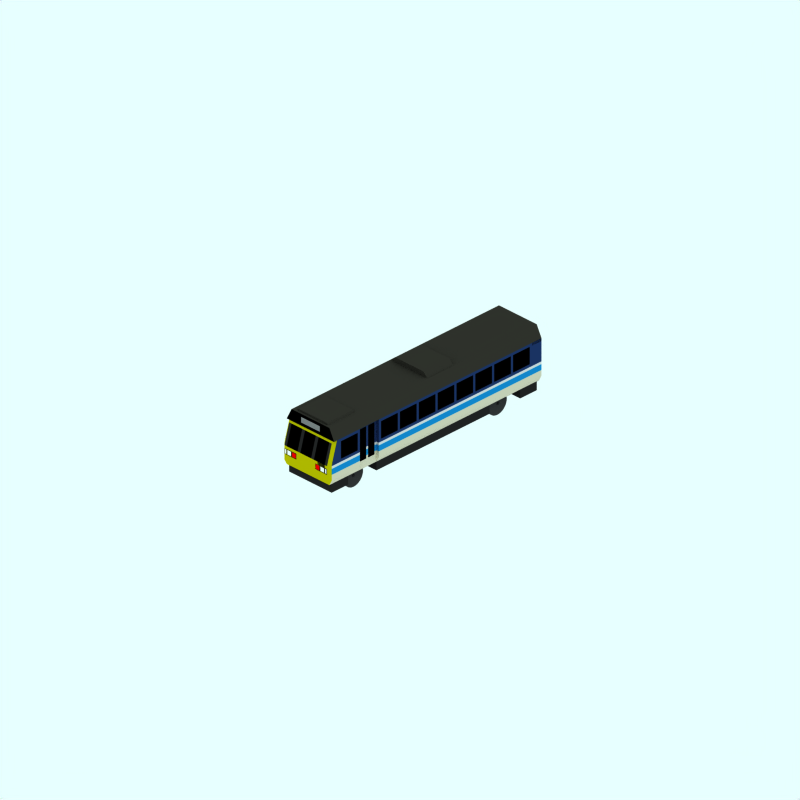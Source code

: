 # Source: br-142-a.blend  (saved by Blender 2.42.0; exported with 4.5.12 LTS)
import bpy
from mathutils import Matrix  # noqa: F401  (used for matrix-valued properties, if any)

bpy.ops.wm.read_factory_settings(use_empty=True)
scene = bpy.context.scene
scene.name = 'Scene'

# ---- collections
col_collection_1 = bpy.data.collections.new('Collection 1'); scene.collection.children.link(col_collection_1)
col_collection_2 = bpy.data.collections.new('Collection 2'); scene.collection.children.link(col_collection_2)
col_collection_2.hide_render = True
col_collection_2.hide_viewport = True
col_collection_3 = bpy.data.collections.new('Collection 3'); scene.collection.children.link(col_collection_3)
col_collection_3.hide_render = True
col_collection_3.hide_viewport = True

# ---- materials (node trees are filled in below, after node groups)
mat_roof = bpy.data.materials.new('Roof')
mat_roof.alpha_threshold = 0.0
mat_roof.preview_render_type = 'FLAT'
mat_roof.diffuse_color = (0.2, 0.194, 0.1704, 1.0)
mat_roof.roughness = 0.5
mat_roof.line_color = (0.0, 0.0, 0.0, 1.0)
mat_signtext = bpy.data.materials.new('SignText')
mat_signtext.alpha_threshold = 0.0
mat_signtext.preview_render_type = 'CUBE'
mat_signtext.diffuse_color = (0.5, 0.4999, 0.4999, 1.0)
mat_signtext.specular_color = (1.0, 0.9999, 0.9999)
mat_signtext.roughness = 0.5
mat_signtext.line_color = (0.0, 0.0, 0.0, 1.0)
mat_signback = bpy.data.materials.new('SignBack')
mat_signback.alpha_threshold = 0.0
mat_signback.preview_render_type = 'FLAT'
mat_signback.diffuse_color = (0.0001, 9.999e-05, 9.999e-05, 1.0)
mat_signback.roughness = 0.5
mat_signback.line_color = (0.0, 0.0, 0.0, 1.0)
mat_underframe = bpy.data.materials.new('Underframe')
mat_underframe.alpha_threshold = 0.0
mat_underframe.preview_render_type = 'FLAT'
mat_underframe.diffuse_color = (0.1334, 0.1334, 0.1334, 1.0)
mat_underframe.roughness = 0.5
mat_underframe.line_color = (0.0, 0.0, 0.0, 1.0)
mat_endcoachcolour = bpy.data.materials.new('EndCoachColour')
mat_endcoachcolour.alpha_threshold = 0.0
mat_endcoachcolour.preview_render_type = 'FLAT'
mat_endcoachcolour.diffuse_color = (0.146, 0.146, 0.146, 1.0)
mat_endcoachcolour.roughness = 0.5
mat_endcoachcolour.line_color = (0.0, 0.0, 0.0, 1.0)
mat_redlight = bpy.data.materials.new('Redlight')
mat_redlight.alpha_threshold = 0.0
mat_redlight.preview_render_type = 'CUBE'
mat_redlight.diffuse_color = (1.0, 0.0, 0.0, 1.0)
mat_redlight.specular_color = (1.0, 0.9999, 0.9999)
mat_redlight.roughness = 0.5
mat_redlight.line_color = (0.0, 0.0, 0.0, 1.0)
mat_whitelight = bpy.data.materials.new('WhiteLight')
mat_whitelight.alpha_threshold = 0.0
mat_whitelight.preview_render_type = 'CUBE'
mat_whitelight.diffuse_color = (1.0, 0.9999, 0.9999, 1.0)
mat_whitelight.specular_color = (1.0, 0.9999, 0.9999)
mat_whitelight.roughness = 0.5
mat_whitelight.line_color = (0.0, 0.0, 0.0, 1.0)
mat_maincolour2 = bpy.data.materials.new('MainColour2')
mat_maincolour2.alpha_threshold = 0.0
mat_maincolour2.preview_render_type = 'FLAT'
mat_maincolour2.diffuse_color = (0.1117, 0.1996, 0.385, 1.0)
mat_maincolour2.roughness = 0.5
mat_maincolour2.line_color = (0.0, 0.0, 0.0, 1.0)
mat_maincolour1 = bpy.data.materials.new('MainColour1')
mat_maincolour1.alpha_threshold = 0.0
mat_maincolour1.preview_render_type = 'CUBE'
mat_maincolour1.diffuse_color = (0.8406, 0.8405, 0.8405, 1.0)
mat_maincolour1.specular_color = (1.0, 0.9999, 0.9999)
mat_maincolour1.roughness = 0.5
mat_maincolour1.line_color = (0.0, 0.0, 0.0, 1.0)
mat_maincolour3 = bpy.data.materials.new('MainColour3')
mat_maincolour3.alpha_threshold = 0.0
mat_maincolour3.preview_render_type = 'FLAT'
mat_maincolour3.diffuse_color = (0.07253, 0.5276, 0.797, 1.0)
mat_maincolour3.roughness = 0.5
mat_maincolour3.line_color = (0.0, 0.0, 0.0, 1.0)
mat_interior = bpy.data.materials.new('Interior')
mat_interior.alpha_threshold = 0.0
mat_interior.preview_render_type = 'FLAT'
mat_interior.diffuse_color = (0.0, 0.0, 0.0, 1.0)
mat_interior.roughness = 0.5
mat_interior.line_color = (0.0, 0.0, 0.0, 1.0)
mat_maincolour4 = bpy.data.materials.new('MainColour4')
mat_maincolour4.alpha_threshold = 0.0
mat_maincolour4.preview_render_type = 'FLAT'
mat_maincolour4.diffuse_color = (0.841, 0.8159, 0.7165, 1.0)
mat_maincolour4.roughness = 0.5
mat_maincolour4.line_color = (0.0, 0.0, 0.0, 1.0)
mat_endcoachwarning = bpy.data.materials.new('EndCoachWarning')
mat_endcoachwarning.alpha_threshold = 0.0
mat_endcoachwarning.preview_render_type = 'FLAT'
mat_endcoachwarning.diffuse_color = (0.75, 0.72, 0.0, 1.0)
mat_endcoachwarning.roughness = 0.5
mat_endcoachwarning.line_color = (0.0, 0.0, 0.0, 1.0)
mat_wheel = bpy.data.materials.new('wheel')
mat_wheel.alpha_threshold = 0.0
mat_wheel.preview_render_type = 'FLAT'
mat_wheel.diffuse_color = (0.2144, 0.2144, 0.2144, 1.0)
mat_wheel.roughness = 0.5
mat_wheel.line_color = (0.0, 0.0, 0.0, 1.0)

# ---- material node trees

# ---- world
world_world = bpy.data.worlds.new('World'); scene.world = world_world
world_world.color = (0.9059, 1.0, 1.0)
world_world.use_sun_shadow = False
world_world.sun_shadow_jitter_overblur = 0.0
world_world.cycles.sampling_method = 'MANUAL'
world_world.cycles.sample_map_resolution = 256

# ---- cameras
cam_camera_001 = bpy.data.cameras.new('Camera.001')
cam_camera_001.type = 'ORTHO'
cam_camera_001.passepartout_alpha = 0.2
cam_camera_001.clip_end = 100.0
cam_camera_001.lens = 35.0
cam_camera_001.ortho_scale = 24.0
cam_camera_001.display_size = 5.91
cam_camera_001.show_passepartout = False
cam_camera_001.show_safe_areas = True
cam_camera_001.dof.focus_distance = 0.0
cam_camera_001.dof.aperture_fstop = 128.0

# ---- lights
light_lamp = bpy.data.lights.new('Lamp', 'SUN')
light_lamp.transmission_factor = 0.0
light_lamp.angle = 1.571
light_lamp.energy = 0.028
light_lamp.shadow_buffer_clip_start = 0.5
light_lamp.shadow_soft_size = 1.0
light_lamp.shadow_cascade_max_distance = 1000.0
light_lamp.cycles.use_multiple_importance_sampling = False

# ---- meshes
me_cube_001 = bpy.data.meshes.new('Cube.001')
me_cube_001.from_pydata([(-2.6, 2.8, -0.6), (-2.6, 2.6, -0.8), (-3.7, 2.6, -0.8), (-3.7, 2.8, -0.6), (-2.6, 2.8, 0.6), (-2.6, 2.6, 0.8), (-3.7, 2.6, 0.8), (-3.7, 2.8, 0.6)], [], [(0, 1, 2, 3), (4, 7, 6, 5), (0, 4, 5, 1), (1, 5, 6, 2), (2, 6, 7, 3), (4, 0, 3, 7)])
me_cube_001.materials.append(mat_roof)
me_cube_001.use_remesh_preserve_volume = False
me_cube_001.use_remesh_preserve_attributes = False
me_cube_001.use_mirror_vertex_groups = False
me_cube_001.update()
me_cube = bpy.data.meshes.new('Cube')
me_cube.from_pydata([(1.5, 2.9, -0.6), (1.5, 2.7, -0.8), (0.4, 2.7, -0.8), (0.4, 2.9, -0.6), (1.5, 2.9, 0.6), (1.5, 2.7, 0.8), (0.4, 2.7, 0.8), (0.4, 2.9, 0.6)], [], [(0, 1, 2, 3), (4, 7, 6, 5), (0, 4, 5, 1), (1, 5, 6, 2), (2, 6, 7, 3), (4, 0, 3, 7)])
me_cube.materials.append(mat_roof)
me_cube.use_remesh_preserve_volume = False
me_cube.use_remesh_preserve_attributes = False
me_cube.use_mirror_vertex_groups = False
me_cube.update()
me_plane_012 = bpy.data.meshes.new('Plane.012')
me_plane_012.from_pydata([(-3.801, 2.64, -0.4), (-3.801, 2.64, 0.4), (-3.801, 2.44, -0.4), (-3.801, 2.44, 0.4)], [], [(0, 1, 3, 2)])
me_plane_012.materials.append(mat_signtext)
me_plane_012.use_remesh_preserve_volume = False
me_plane_012.use_remesh_preserve_attributes = False
me_plane_012.use_mirror_vertex_groups = False
me_plane_012.update()
me_plane_006 = bpy.data.meshes.new('Plane.006')
me_plane_006.from_pydata([(5.0, 2.34, 1.0), (5.0, 2.34, -1.0), (5.0, 2.74, 0.8), (5.0, 2.74, -0.8), (-3.8, 2.74, -0.8), (-3.8, 2.74, 0.8), (-3.8, 2.34, -1.0), (-3.8, 2.34, 1.0)], [], [(2, 0, 7, 5), (3, 2, 5, 4), (1, 3, 4, 6), (0, 1, 6, 7)])
me_plane_006.materials.append(mat_roof)
me_plane_006.use_remesh_preserve_volume = False
me_plane_006.use_remesh_preserve_attributes = False
me_plane_006.use_mirror_vertex_groups = False
me_plane_006.update()
me_plane_001 = bpy.data.meshes.new('Plane.001')
me_plane_001.from_pydata([(-3.8, 2.74, -0.8), (-3.8, 2.74, 0.8), (-3.8, 2.34, -1.0), (-3.8, 2.34, 1.0)], [], [(0, 1, 3, 2)])
me_plane_001.materials.append(mat_signback)
me_plane_001.use_remesh_preserve_volume = False
me_plane_001.use_remesh_preserve_attributes = False
me_plane_001.use_mirror_vertex_groups = False
me_plane_001.update()
me_plane_105 = bpy.data.meshes.new('Plane.105')
me_plane_105.from_pydata([(4.9, 0.84, 0.9), (4.2, 0.84, 0.9), (4.9, 0.54, 0.9), (4.2, 0.54, 0.9), (4.2, 0.54, -0.9), (4.9, 0.54, -0.9), (4.2, 0.84, -0.9), (4.9, 0.84, -0.9)], [], [(1, 0, 2, 3), (1, 3, 4, 6), (3, 2, 5, 4), (2, 0, 7, 5), (0, 1, 6, 7), (5, 7, 6, 4)])
me_plane_105.materials.append(mat_underframe)
me_plane_105.use_remesh_preserve_volume = False
me_plane_105.use_remesh_preserve_attributes = False
me_plane_105.use_mirror_vertex_groups = False
me_plane_105.update()
me_plane_104 = bpy.data.meshes.new('Plane.104')
me_plane_104.from_pydata([(-3.1, 0.84, 0.9), (-3.8, 0.84, 0.9), (-3.1, 0.54, 0.9), (-3.8, 0.54, 0.9), (-3.8, 0.54, -0.9), (-3.1, 0.54, -0.9), (-3.8, 0.84, -0.9), (-3.1, 0.84, -0.9)], [], [(1, 0, 2, 3), (1, 3, 4, 6), (3, 2, 5, 4), (2, 0, 7, 5), (0, 1, 6, 7), (5, 7, 6, 4)])
me_plane_104.materials.append(mat_underframe)
me_plane_104.use_remesh_preserve_volume = False
me_plane_104.use_remesh_preserve_attributes = False
me_plane_104.use_mirror_vertex_groups = False
me_plane_104.update()
me_plane_103 = bpy.data.meshes.new('Plane.103')
me_plane_103.from_pydata([(-4.0, 1.44, 0.8), (-4.0, 1.54, 0.8), (-4.0, 1.44, 0.5), (-4.0, 1.54, 0.5)], [], [(1, 0, 2, 3)])
me_plane_103.materials.append(mat_endcoachcolour)
me_plane_103.use_remesh_preserve_volume = False
me_plane_103.use_remesh_preserve_attributes = False
me_plane_103.use_mirror_vertex_groups = False
me_plane_103.update()
me_plane_102 = bpy.data.meshes.new('Plane.102')
me_plane_102.from_pydata([(-4.0, 1.24, 0.9), (-4.0, 1.44, 0.9), (-4.0, 1.24, 0.4), (-4.0, 1.44, 0.4)], [], [(1, 0, 2, 3)])
me_plane_102.materials.append(mat_endcoachcolour)
me_plane_102.use_remesh_preserve_volume = False
me_plane_102.use_remesh_preserve_attributes = False
me_plane_102.use_mirror_vertex_groups = False
me_plane_102.update()
me_plane_101 = bpy.data.meshes.new('Plane.101')
me_plane_101.from_pydata([(-4.001, 1.26, 0.58), (-4.001, 1.42, 0.58), (-4.001, 1.26, 0.42), (-4.001, 1.42, 0.42)], [], [(1, 0, 2, 3)])
me_plane_101.materials.append(mat_redlight)
me_plane_101.use_remesh_preserve_volume = False
me_plane_101.use_remesh_preserve_attributes = False
me_plane_101.use_mirror_vertex_groups = False
me_plane_101.update()
me_plane_100 = bpy.data.meshes.new('Plane.100')
me_plane_100.from_pydata([(-4.001, 1.26, 0.78), (-4.001, 1.42, 0.78), (-4.001, 1.26, 0.62), (-4.001, 1.42, 0.62)], [], [(1, 0, 2, 3)])
me_plane_100.materials.append(mat_whitelight)
me_plane_100.use_remesh_preserve_volume = False
me_plane_100.use_remesh_preserve_attributes = False
me_plane_100.use_mirror_vertex_groups = False
me_plane_100.update()
me_plane_099 = bpy.data.meshes.new('Plane.099')
me_plane_099.from_pydata([(-4.001, 1.26, 0.88), (-4.001, 1.42, 0.88), (-4.001, 1.26, 0.82), (-4.001, 1.42, 0.82)], [], [(1, 0, 2, 3)])
me_plane_099.materials.append(mat_whitelight)
me_plane_099.use_remesh_preserve_volume = False
me_plane_099.use_remesh_preserve_attributes = False
me_plane_099.use_mirror_vertex_groups = False
me_plane_099.update()
me_plane_098 = bpy.data.meshes.new('Plane.098')
me_plane_098.from_pydata([(-4.001, 1.26, 0.88), (-4.001, 1.42, 0.88), (-4.001, 1.26, 0.82), (-4.001, 1.42, 0.82)], [], [(1, 0, 2, 3)])
me_plane_098.materials.append(mat_whitelight)
me_plane_098.use_remesh_preserve_volume = False
me_plane_098.use_remesh_preserve_attributes = False
me_plane_098.use_mirror_vertex_groups = False
me_plane_098.update()
me_plane_097 = bpy.data.meshes.new('Plane.097')
me_plane_097.from_pydata([(-4.001, 1.26, 0.78), (-4.001, 1.42, 0.78), (-4.001, 1.26, 0.62), (-4.001, 1.42, 0.62)], [], [(1, 0, 2, 3)])
me_plane_097.materials.append(mat_whitelight)
me_plane_097.use_remesh_preserve_volume = False
me_plane_097.use_remesh_preserve_attributes = False
me_plane_097.use_mirror_vertex_groups = False
me_plane_097.update()
me_plane_096 = bpy.data.meshes.new('Plane.096')
me_plane_096.from_pydata([(-4.001, 1.26, 0.58), (-4.001, 1.42, 0.58), (-4.001, 1.26, 0.42), (-4.001, 1.42, 0.42)], [], [(1, 0, 2, 3)])
me_plane_096.materials.append(mat_redlight)
me_plane_096.use_remesh_preserve_volume = False
me_plane_096.use_remesh_preserve_attributes = False
me_plane_096.use_mirror_vertex_groups = False
me_plane_096.update()
me_plane_095 = bpy.data.meshes.new('Plane.095')
me_plane_095.from_pydata([(-4.0, 1.24, 0.9), (-4.0, 1.44, 0.9), (-4.0, 1.24, 0.4), (-4.0, 1.44, 0.4)], [], [(1, 0, 2, 3)])
me_plane_095.materials.append(mat_endcoachcolour)
me_plane_095.use_remesh_preserve_volume = False
me_plane_095.use_remesh_preserve_attributes = False
me_plane_095.use_mirror_vertex_groups = False
me_plane_095.update()
me_plane_094 = bpy.data.meshes.new('Plane.094')
me_plane_094.from_pydata([(5.0, 1.64, 1.0), (4.5, 1.64, 1.0), (5.0, 2.24, 1.0), (4.5, 2.24, 1.0)], [], [(1, 0, 2, 3)])
me_plane_094.materials.append(mat_maincolour2)
me_plane_094.use_remesh_preserve_volume = False
me_plane_094.use_remesh_preserve_attributes = False
me_plane_094.use_mirror_vertex_groups = False
me_plane_094.update()
me_plane_093 = bpy.data.meshes.new('Plane.093')
me_plane_093.from_pydata([(5.0, 1.04, 1.0), (5.0, 2.34, 1.0), (5.0, 1.04, -1.0), (5.0, 2.34, -1.0), (5.0, 0.84, 0.9), (5.0, 0.84, -0.9), (5.0, 2.74, 0.8), (5.0, 2.74, -0.8)], [], [(1, 0, 2, 3), (2, 0, 4, 5), (1, 3, 7, 6)])
me_plane_093.materials.append(mat_endcoachcolour)
me_plane_093.use_remesh_preserve_volume = False
me_plane_093.use_remesh_preserve_attributes = False
me_plane_093.use_mirror_vertex_groups = False
me_plane_093.update()
me_plane_092 = bpy.data.meshes.new('Plane.092')
me_plane_092.from_pydata([(5.0, 1.64, 1.0), (4.6, 1.64, 1.0), (5.0, 2.24, 1.0), (4.6, 2.24, 1.0)], [], [(1, 0, 2, 3)])
me_plane_092.materials.append(mat_maincolour2)
me_plane_092.use_remesh_preserve_volume = False
me_plane_092.use_remesh_preserve_attributes = False
me_plane_092.use_mirror_vertex_groups = False
me_plane_092.update()
me_plane_091 = bpy.data.meshes.new('Plane.091')
me_plane_091.from_pydata([(5.0, 2.24, 1.0), (4.6, 2.24, 1.0), (5.0, 2.34, 1.0), (4.6, 2.34, 1.0)], [], [(1, 0, 2, 3)])
me_plane_091.materials.append(mat_maincolour2)
me_plane_091.use_remesh_preserve_volume = False
me_plane_091.use_remesh_preserve_attributes = False
me_plane_091.use_mirror_vertex_groups = False
me_plane_091.update()
me_plane_090 = bpy.data.meshes.new('Plane.090')
me_plane_090.from_pydata([(5.0, 1.54, 1.0), (4.6, 1.54, 1.0), (5.0, 1.64, 1.0), (4.6, 1.64, 1.0)], [], [(1, 0, 2, 3)])
me_plane_090.materials.append(mat_maincolour2)
me_plane_090.use_remesh_preserve_volume = False
me_plane_090.use_remesh_preserve_attributes = False
me_plane_090.use_mirror_vertex_groups = False
me_plane_090.update()
me_plane_089 = bpy.data.meshes.new('Plane.089')
me_plane_089.from_pydata([(5.0, 1.44, 1.0), (4.6, 1.44, 1.0), (5.0, 1.54, 1.0), (4.6, 1.54, 1.0)], [], [(1, 0, 2, 3)])
me_plane_089.materials.append(mat_maincolour1)
me_plane_089.use_remesh_preserve_volume = False
me_plane_089.use_remesh_preserve_attributes = False
me_plane_089.use_mirror_vertex_groups = False
me_plane_089.update()
me_plane_088 = bpy.data.meshes.new('Plane.088')
me_plane_088.from_pydata([(5.0, 1.24, 1.0), (4.6, 1.24, 1.0), (5.0, 1.44, 1.0), (4.6, 1.44, 1.0)], [], [(1, 0, 2, 3)])
me_plane_088.materials.append(mat_maincolour3)
me_plane_088.use_remesh_preserve_volume = False
me_plane_088.use_remesh_preserve_attributes = False
me_plane_088.use_mirror_vertex_groups = False
me_plane_088.update()
me_plane_084 = bpy.data.meshes.new('Plane.084')
me_plane_084.from_pydata([(5.0, 2.24, 1.0), (4.6, 2.24, 1.0), (5.0, 2.34, 1.0), (4.6, 2.34, 1.0)], [], [(1, 0, 2, 3)])
me_plane_084.materials.append(mat_maincolour2)
me_plane_084.use_remesh_preserve_volume = False
me_plane_084.use_remesh_preserve_attributes = False
me_plane_084.use_mirror_vertex_groups = False
me_plane_084.update()
me_plane_082 = bpy.data.meshes.new('Plane.082')
me_plane_082.from_pydata([(-4.001, 1.54, 0.2249), (-4.001, 1.54, -0.2251), (-3.801, 2.24, 0.2249), (-3.801, 2.24, -0.2251)], [], [(0, 1, 3, 2)])
me_plane_082.materials.append(mat_interior)
me_plane_082.use_remesh_preserve_volume = False
me_plane_082.use_remesh_preserve_attributes = False
me_plane_082.use_mirror_vertex_groups = False
me_plane_082.update()
me_plane_081 = bpy.data.meshes.new('Plane.081')
me_plane_081.from_pydata([(-1.9, 1.44, 0.9), (-2.7, 1.44, 0.9), (-1.9, 1.44, 1.0), (-2.7, 1.44, 1.0), (-1.9, 1.54, 0.9), (-2.7, 1.54, 0.9), (-1.9, 1.54, 1.0), (-2.7, 1.54, 1.0)], [], [(1, 0, 4, 5), (2, 0, 4, 6), (3, 1, 5, 7)])
me_plane_081.materials.append(mat_maincolour1)
me_plane_081.use_remesh_preserve_volume = False
me_plane_081.use_remesh_preserve_attributes = False
me_plane_081.use_mirror_vertex_groups = False
me_plane_081.update()
me_plane_079 = bpy.data.meshes.new('Plane.079')
me_plane_079.from_pydata([(3.8, 1.04, 1.0), (3.8, 0.84, 0.9), (-1.9, 0.84, 0.9), (-1.9, 1.04, 1.0), (3.8, 1.24, 1.0), (-1.9, 1.24, 1.0)], [], [(0, 3, 2, 1), (3, 0, 4, 5)])
me_plane_079.materials.append(mat_maincolour4)
me_plane_079.use_remesh_preserve_volume = False
me_plane_079.use_remesh_preserve_attributes = False
me_plane_079.use_mirror_vertex_groups = False
me_plane_079.update()
me_plane_078 = bpy.data.meshes.new('Plane.078')
me_plane_078.from_pydata([(-2.7, 1.04, 1.0), (-2.7, 0.84, 0.9), (-3.9, 0.84, 0.9), (-3.9, 1.04, 1.0), (-2.7, 1.24, 1.0), (-3.9, 1.24, 1.0)], [], [(0, 3, 2, 1), (3, 0, 4, 5)])
me_plane_078.materials.append(mat_maincolour4)
me_plane_078.use_remesh_preserve_volume = False
me_plane_078.use_remesh_preserve_attributes = False
me_plane_078.use_mirror_vertex_groups = False
me_plane_078.update()
me_plane_077 = bpy.data.meshes.new('Plane.077')
me_plane_077.from_pydata([(-4.0, 1.54, 0.9), (-4.0, 1.54, -2.06e-06), (-3.8, 2.24, 0.9), (-3.8, 2.24, -2.06e-06)], [], [(0, 1, 3, 2)])
me_plane_077.materials.append(mat_endcoachcolour)
me_plane_077.use_remesh_preserve_volume = False
me_plane_077.use_remesh_preserve_attributes = False
me_plane_077.use_mirror_vertex_groups = False
me_plane_077.update()
me_plane_076 = bpy.data.meshes.new('Plane.076')
me_plane_076.from_pydata([(5.0, 1.04, 1.0), (5.0, 0.84, 0.9), (4.6, 0.84, 0.9), (4.6, 1.04, 1.0), (5.0, 1.24, 1.0), (4.6, 1.24, 1.0)], [], [(0, 3, 2, 1), (3, 0, 4, 5)])
me_plane_076.materials.append(mat_maincolour4)
me_plane_076.use_remesh_preserve_volume = False
me_plane_076.use_remesh_preserve_attributes = False
me_plane_076.use_mirror_vertex_groups = False
me_plane_076.update()
me_plane_075 = bpy.data.meshes.new('Plane.075')
me_plane_075.from_pydata([(3.8, 1.24, 1.0), (-1.9, 1.24, 1.0), (3.8, 1.44, 1.0), (-1.9, 1.44, 1.0)], [], [(1, 0, 2, 3)])
me_plane_075.materials.append(mat_maincolour3)
me_plane_075.use_remesh_preserve_volume = False
me_plane_075.use_remesh_preserve_attributes = False
me_plane_075.use_mirror_vertex_groups = False
me_plane_075.update()
me_plane_074 = bpy.data.meshes.new('Plane.074')
me_plane_074.from_pydata([(3.8, 1.44, 1.0), (-1.9, 1.44, 1.0), (3.8, 1.54, 1.0), (-1.9, 1.54, 1.0)], [], [(1, 0, 2, 3)])
me_plane_074.materials.append(mat_maincolour1)
me_plane_074.use_remesh_preserve_volume = False
me_plane_074.use_remesh_preserve_attributes = False
me_plane_074.use_mirror_vertex_groups = False
me_plane_074.update()
me_plane_073 = bpy.data.meshes.new('Plane.073')
me_plane_073.from_pydata([(3.8, 1.54, 1.0), (-1.9, 1.54, 1.0), (3.8, 1.64, 1.0), (-1.9, 1.64, 1.0)], [], [(1, 0, 2, 3)])
me_plane_073.materials.append(mat_maincolour2)
me_plane_073.use_remesh_preserve_volume = False
me_plane_073.use_remesh_preserve_attributes = False
me_plane_073.use_mirror_vertex_groups = False
me_plane_073.update()
me_plane_072 = bpy.data.meshes.new('Plane.072')
me_plane_072.from_pydata([(-1.8, 1.64, 1.0), (-1.9, 1.64, 1.0), (-1.8, 2.24, 1.0), (-1.9, 2.24, 1.0)], [], [(1, 0, 2, 3)])
me_plane_072.materials.append(mat_maincolour2)
me_plane_072.use_remesh_preserve_volume = False
me_plane_072.use_remesh_preserve_attributes = False
me_plane_072.use_mirror_vertex_groups = False
me_plane_072.update()
me_plane_071 = bpy.data.meshes.new('Plane.071')
me_plane_071.from_pydata([(3.8, 2.24, 1.0), (-1.9, 2.24, 1.0), (3.8, 2.34, 1.0), (-1.9, 2.34, 1.0)], [], [(1, 0, 2, 3)])
me_plane_071.materials.append(mat_maincolour2)
me_plane_071.use_remesh_preserve_volume = False
me_plane_071.use_remesh_preserve_attributes = False
me_plane_071.use_mirror_vertex_groups = False
me_plane_071.update()
me_plane_070 = bpy.data.meshes.new('Plane.070')
me_plane_070.from_pydata([(-1.0, 1.64, 1.0), (-1.1, 1.64, 1.0), (-1.0, 2.24, 1.0), (-1.1, 2.24, 1.0)], [], [(1, 0, 2, 3)])
me_plane_070.materials.append(mat_maincolour2)
me_plane_070.use_remesh_preserve_volume = False
me_plane_070.use_remesh_preserve_attributes = False
me_plane_070.use_mirror_vertex_groups = False
me_plane_070.update()
me_plane_069 = bpy.data.meshes.new('Plane.069')
me_plane_069.from_pydata([(0.6, 1.64, 1.0), (0.5, 1.64, 1.0), (0.6, 2.24, 1.0), (0.5, 2.24, 1.0)], [], [(1, 0, 2, 3)])
me_plane_069.materials.append(mat_maincolour2)
me_plane_069.use_remesh_preserve_volume = False
me_plane_069.use_remesh_preserve_attributes = False
me_plane_069.use_mirror_vertex_groups = False
me_plane_069.update()
me_plane_068 = bpy.data.meshes.new('Plane.068')
me_plane_068.from_pydata([(-0.2, 1.64, 1.0), (-0.3, 1.64, 1.0), (-0.2, 2.24, 1.0), (-0.3, 2.24, 1.0)], [], [(1, 0, 2, 3)])
me_plane_068.materials.append(mat_maincolour2)
me_plane_068.use_remesh_preserve_volume = False
me_plane_068.use_remesh_preserve_attributes = False
me_plane_068.use_mirror_vertex_groups = False
me_plane_068.update()
me_plane_067 = bpy.data.meshes.new('Plane.067')
me_plane_067.from_pydata([(1.4, 1.64, 1.0), (1.3, 1.64, 1.0), (1.4, 2.24, 1.0), (1.3, 2.24, 1.0)], [], [(1, 0, 2, 3)])
me_plane_067.materials.append(mat_maincolour2)
me_plane_067.use_remesh_preserve_volume = False
me_plane_067.use_remesh_preserve_attributes = False
me_plane_067.use_mirror_vertex_groups = False
me_plane_067.update()
me_plane_066 = bpy.data.meshes.new('Plane.066')
me_plane_066.from_pydata([(2.2, 1.64, 1.0), (2.1, 1.64, 1.0), (2.2, 2.24, 1.0), (2.1, 2.24, 1.0)], [], [(1, 0, 2, 3)])
me_plane_066.materials.append(mat_maincolour2)
me_plane_066.use_remesh_preserve_volume = False
me_plane_066.use_remesh_preserve_attributes = False
me_plane_066.use_mirror_vertex_groups = False
me_plane_066.update()
me_plane_065 = bpy.data.meshes.new('Plane.065')
me_plane_065.from_pydata([(3.8, 1.64, 1.0), (3.7, 1.64, 1.0), (3.8, 2.24, 1.0), (3.7, 2.24, 1.0)], [], [(1, 0, 2, 3)])
me_plane_065.materials.append(mat_maincolour2)
me_plane_065.use_remesh_preserve_volume = False
me_plane_065.use_remesh_preserve_attributes = False
me_plane_065.use_mirror_vertex_groups = False
me_plane_065.update()
me_plane_064 = bpy.data.meshes.new('Plane.064')
me_plane_064.from_pydata([(3.0, 1.64, 1.0), (2.9, 1.64, 1.0), (3.0, 2.24, 1.0), (2.9, 2.24, 1.0)], [], [(1, 0, 2, 3)])
me_plane_064.materials.append(mat_maincolour2)
me_plane_064.use_remesh_preserve_volume = False
me_plane_064.use_remesh_preserve_attributes = False
me_plane_064.use_mirror_vertex_groups = False
me_plane_064.update()
me_plane_063 = bpy.data.meshes.new('Plane.063')
me_plane_063.from_pydata([(4.6, 0.84, 0.9), (3.8, 0.84, 0.9), (4.6, 1.24, 0.9), (3.8, 1.24, 0.9), (4.6, 1.24, 1.0), (3.8, 1.24, 1.0), (4.6, 1.04, 1.0), (3.8, 1.04, 1.0)], [], [(1, 0, 2, 3), (0, 6, 4, 2), (1, 3, 5, 7)])
me_plane_063.materials.append(mat_maincolour4)
me_plane_063.use_remesh_preserve_volume = False
me_plane_063.use_remesh_preserve_attributes = False
me_plane_063.use_mirror_vertex_groups = False
me_plane_063.update()
me_plane_062 = bpy.data.meshes.new('Plane.062')
me_plane_062.from_pydata([(-1.9, 0.84, 0.9), (-2.7, 0.84, 0.9), (-1.9, 1.24, 0.9), (-2.7, 1.24, 0.9), (-1.9, 1.24, 1.0), (-2.7, 1.24, 1.0), (-1.9, 1.04, 1.0), (-2.7, 1.04, 1.0)], [], [(1, 0, 2, 3), (0, 6, 4, 2), (1, 3, 5, 7)])
me_plane_062.materials.append(mat_maincolour4)
me_plane_062.use_remesh_preserve_volume = False
me_plane_062.use_remesh_preserve_attributes = False
me_plane_062.use_mirror_vertex_groups = False
me_plane_062.update()
me_plane_061 = bpy.data.meshes.new('Plane.061')
me_plane_061.from_pydata([(4.6, 1.24, 0.9), (3.8, 1.24, 0.9), (4.6, 1.24, 1.0), (3.8, 1.24, 1.0), (4.6, 1.44, 0.9), (3.8, 1.44, 0.9), (4.6, 1.44, 1.0), (3.8, 1.44, 1.0)], [], [(1, 0, 4, 5), (2, 0, 4, 6), (3, 1, 5, 7)])
me_plane_061.materials.append(mat_maincolour3)
me_plane_061.use_remesh_preserve_volume = False
me_plane_061.use_remesh_preserve_attributes = False
me_plane_061.use_mirror_vertex_groups = False
me_plane_061.update()
me_plane_060 = bpy.data.meshes.new('Plane.060')
me_plane_060.from_pydata([(4.6, 1.44, 0.9), (3.8, 1.44, 0.9), (4.6, 1.44, 1.0), (3.8, 1.44, 1.0), (4.6, 1.54, 0.9), (3.8, 1.54, 0.9), (4.6, 1.54, 1.0), (3.8, 1.54, 1.0)], [], [(1, 0, 4, 5), (2, 0, 4, 6), (3, 1, 5, 7)])
me_plane_060.materials.append(mat_maincolour1)
me_plane_060.use_remesh_preserve_volume = False
me_plane_060.use_remesh_preserve_attributes = False
me_plane_060.use_mirror_vertex_groups = False
me_plane_060.update()
me_plane_059 = bpy.data.meshes.new('Plane.059')
me_plane_059.from_pydata([(4.6, 1.54, 0.9), (3.8, 1.54, 0.9), (4.6, 1.54, 1.0), (3.8, 1.54, 1.0), (4.6, 2.34, 0.9), (3.8, 2.34, 0.9), (4.6, 2.34, 1.0), (3.8, 2.34, 1.0)], [], [(1, 0, 4, 5), (2, 0, 4, 6), (3, 1, 5, 7)])
me_plane_059.materials.append(mat_maincolour2)
me_plane_059.use_remesh_preserve_volume = False
me_plane_059.use_remesh_preserve_attributes = False
me_plane_059.use_mirror_vertex_groups = False
me_plane_059.update()
me_plane_058 = bpy.data.meshes.new('Plane.058')
me_plane_058.from_pydata([(-1.9, 1.54, 0.9), (-2.7, 1.54, 0.9), (-1.9, 1.54, 1.0), (-2.7, 1.54, 1.0), (-1.9, 2.34, 0.9), (-2.7, 2.34, 0.9), (-1.9, 2.34, 1.0), (-2.7, 2.34, 1.0)], [], [(1, 0, 4, 5), (2, 0, 4, 6), (3, 1, 5, 7)])
me_plane_058.materials.append(mat_maincolour2)
me_plane_058.use_remesh_preserve_volume = False
me_plane_058.use_remesh_preserve_attributes = False
me_plane_058.use_mirror_vertex_groups = False
me_plane_058.update()
me_plane_057 = bpy.data.meshes.new('Plane.057')
me_plane_057.from_pydata([(-1.9, 1.24, 0.9), (-2.7, 1.24, 0.9), (-1.9, 1.24, 1.0), (-2.7, 1.24, 1.0), (-1.9, 1.44, 0.9), (-2.7, 1.44, 0.9), (-1.9, 1.44, 1.0), (-2.7, 1.44, 1.0)], [], [(1, 0, 4, 5), (2, 0, 4, 6), (3, 1, 5, 7)])
me_plane_057.materials.append(mat_maincolour3)
me_plane_057.use_remesh_preserve_volume = False
me_plane_057.use_remesh_preserve_attributes = False
me_plane_057.use_mirror_vertex_groups = False
me_plane_057.update()
me_plane_056 = bpy.data.meshes.new('Plane.056')
me_plane_056.from_pydata([(-2.8, 1.34, 0.99), (-3.9, 1.54, 0.99), (-2.8, 2.24, 0.99), (-3.7, 2.24, 0.99), (-3.9, 1.34, 0.99)], [], [(1, 0, 2, 3), (0, 1, 4)])
me_plane_056.materials.append(mat_interior)
me_plane_056.use_remesh_preserve_volume = False
me_plane_056.use_remesh_preserve_attributes = False
me_plane_056.use_mirror_vertex_groups = False
me_plane_056.update()
me_plane_055 = bpy.data.meshes.new('Plane.055')
me_plane_055.from_pydata([(-2.0, 1.14, 0.91), (-2.25, 1.14, 0.91), (-2.0, 2.24, 0.91), (-2.25, 2.24, 0.91)], [], [(1, 0, 2, 3)])
me_plane_055.materials.append(mat_interior)
me_plane_055.use_remesh_preserve_volume = False
me_plane_055.use_remesh_preserve_attributes = False
me_plane_055.use_mirror_vertex_groups = False
me_plane_055.update()
me_plane_054 = bpy.data.meshes.new('Plane.054')
me_plane_054.from_pydata([(-2.35, 1.14, 0.91), (-2.6, 1.14, 0.91), (-2.35, 2.24, 0.91), (-2.6, 2.24, 0.91)], [], [(1, 0, 2, 3)])
me_plane_054.materials.append(mat_interior)
me_plane_054.use_remesh_preserve_volume = False
me_plane_054.use_remesh_preserve_attributes = False
me_plane_054.use_mirror_vertex_groups = False
me_plane_054.update()
me_plane_053 = bpy.data.meshes.new('Plane.053')
me_plane_053.from_pydata([(4.15, 1.14, 0.91), (3.9, 1.14, 0.91), (4.15, 2.24, 0.91), (3.9, 2.24, 0.91)], [], [(1, 0, 2, 3)])
me_plane_053.materials.append(mat_interior)
me_plane_053.use_remesh_preserve_volume = False
me_plane_053.use_remesh_preserve_attributes = False
me_plane_053.use_mirror_vertex_groups = False
me_plane_053.update()
me_plane_052 = bpy.data.meshes.new('Plane.052')
me_plane_052.from_pydata([(4.5, 1.14, 0.91), (4.25, 1.14, 0.91), (4.5, 2.24, 0.91), (4.25, 2.24, 0.91)], [], [(1, 0, 2, 3)])
me_plane_052.materials.append(mat_interior)
me_plane_052.use_remesh_preserve_volume = False
me_plane_052.use_remesh_preserve_attributes = False
me_plane_052.use_mirror_vertex_groups = False
me_plane_052.update()
me_plane_051 = bpy.data.meshes.new('Plane.051')
me_plane_051.from_pydata([(-2.7, 1.54, 1.0), (-3.9, 1.54, 1.0), (-2.7, 1.64, 1.0), (-3.872, 1.64, 1.0)], [], [(1, 0, 2, 3)])
me_plane_051.materials.append(mat_maincolour2)
me_plane_051.use_remesh_preserve_volume = False
me_plane_051.use_remesh_preserve_attributes = False
me_plane_051.use_mirror_vertex_groups = False
me_plane_051.update()
me_plane_050 = bpy.data.meshes.new('Plane.050')
me_plane_050.from_pydata([(-2.7, 1.44, 1.0), (-3.9, 1.44, 1.0), (-2.7, 1.54, 1.0), (-3.9, 1.54, 1.0)], [], [(1, 0, 2, 3)])
me_plane_050.materials.append(mat_maincolour1)
me_plane_050.use_remesh_preserve_volume = False
me_plane_050.use_remesh_preserve_attributes = False
me_plane_050.use_mirror_vertex_groups = False
me_plane_050.update()
me_plane_049 = bpy.data.meshes.new('Plane.049')
me_plane_049.from_pydata([(-2.7, 1.24, 1.0), (-3.9, 1.24, 1.0), (-2.7, 1.44, 1.0), (-3.9, 1.44, 1.0)], [], [(1, 0, 2, 3)])
me_plane_049.materials.append(mat_maincolour3)
me_plane_049.use_remesh_preserve_volume = False
me_plane_049.use_remesh_preserve_attributes = False
me_plane_049.use_mirror_vertex_groups = False
me_plane_049.update()
me_plane_048 = bpy.data.meshes.new('Plane.048')
me_plane_048.from_pydata([(-2.7, 1.64, 1.0), (-2.8, 1.64, 1.0), (-2.7, 2.24, 1.0), (-2.8, 2.24, 1.0)], [], [(1, 0, 2, 3)])
me_plane_048.materials.append(mat_maincolour2)
me_plane_048.use_remesh_preserve_volume = False
me_plane_048.use_remesh_preserve_attributes = False
me_plane_048.use_mirror_vertex_groups = False
me_plane_048.update()
me_plane_047 = bpy.data.meshes.new('Plane.047')
me_plane_047.from_pydata([(-2.7, 2.24, 1.0), (-3.7, 2.24, 1.0), (-2.7, 2.34, 1.0), (-3.675, 2.34, 1.0)], [], [(1, 0, 2, 3)])
me_plane_047.materials.append(mat_maincolour2)
me_plane_047.use_remesh_preserve_volume = False
me_plane_047.use_remesh_preserve_attributes = False
me_plane_047.use_mirror_vertex_groups = False
me_plane_047.update()
me_plane_046 = bpy.data.meshes.new('Plane.046')
me_plane_046.from_pydata([(-1.86, 1.34, 0.99), (-1.86, 2.24, 0.99), (3.78, 2.24, 0.99), (3.78, 1.34, 0.99)], [], [(0, 1, 2, 3)])
me_plane_046.polygons.foreach_set('use_smooth', [True] * 1)
me_plane_046.materials.append(mat_interior)
me_plane_046.use_remesh_preserve_volume = False
me_plane_046.use_remesh_preserve_attributes = False
me_plane_046.use_mirror_vertex_groups = False
me_plane_046.update()
me_plane_045 = bpy.data.meshes.new('Plane.045')
me_plane_045.from_pydata([(-3.5, 1.64, 1.0), (-3.875, 1.64, 1.0), (-3.5, 2.24, 1.0), (-3.7, 2.24, 1.0)], [], [(1, 0, 2, 3)])
me_plane_045.materials.append(mat_maincolour2)
me_plane_045.use_remesh_preserve_volume = False
me_plane_045.use_remesh_preserve_attributes = False
me_plane_045.use_mirror_vertex_groups = False
me_plane_045.update()
me_plane_044 = bpy.data.meshes.new('Plane.044')
me_plane_044.from_pydata([(-3.9, 0.84, 0.9), (-4.0, 1.04, 0.9), (-4.0, 1.54, 0.9), (-3.9, 0.84, -8.338e-08), (-4.0, 1.04, -1.43e-07), (-4.0, 1.54, -1.43e-07), (-3.9, 1.04, 1.0), (-3.9, 1.54, 1.0), (-3.8, 2.24, 0.9), (-3.8, 2.24, -1.43e-07), (-3.7, 2.24, 1.0), (-3.775, 2.34, -1.43e-07), (-3.775, 2.34, 0.9), (-3.675, 2.34, 1.0)], [], [(1, 0, 3, 4), (2, 1, 4, 5), (1, 2, 7, 6), (0, 1, 6), (7, 2, 8, 10), (8, 9, 11, 12), (10, 8, 12, 13)])
me_plane_044.materials.append(mat_endcoachwarning)
me_plane_044.use_remesh_preserve_volume = False
me_plane_044.use_remesh_preserve_attributes = False
me_plane_044.use_mirror_vertex_groups = False
me_plane_044.update()
me_plane_043 = bpy.data.meshes.new('Plane.043')
me_plane_043.from_pydata([(-4.001, 1.54, 0.8), (-4.001, 1.54, 0.35), (-3.801, 2.24, 0.8), (-3.801, 2.24, 0.35)], [], [(0, 1, 3, 2)])
me_plane_043.materials.append(mat_interior)
me_plane_043.use_remesh_preserve_volume = False
me_plane_043.use_remesh_preserve_attributes = False
me_plane_043.use_mirror_vertex_groups = False
me_plane_043.update()
me_plane_042 = bpy.data.meshes.new('Plane.042')
me_plane_042.from_pydata([(-4.001, 1.54, 0.8), (-4.001, 1.54, 0.35), (-3.801, 2.24, 0.8), (-3.801, 2.24, 0.35)], [], [(0, 1, 3, 2)])
me_plane_042.materials.append(mat_interior)
me_plane_042.use_remesh_preserve_volume = False
me_plane_042.use_remesh_preserve_attributes = False
me_plane_042.use_mirror_vertex_groups = False
me_plane_042.update()
me_plane_041 = bpy.data.meshes.new('Plane.041')
me_plane_041.from_pydata([(-3.9, 0.84, 0.9), (-4.0, 1.04, 0.9), (-4.0, 1.54, 0.9), (-3.9, 0.84, -2.156e-06), (-4.0, 1.04, -2.215e-06), (-4.0, 1.54, -2.215e-06), (-3.9, 1.04, 1.0), (-3.9, 1.54, 1.0), (-3.8, 2.24, 0.9), (-3.8, 2.24, -2.215e-06), (-3.7, 2.24, 1.0), (-3.775, 2.34, -2.215e-06), (-3.775, 2.34, 0.9), (-3.675, 2.34, 1.0)], [], [(1, 0, 3, 4), (2, 1, 4, 5), (1, 2, 7, 6), (0, 1, 6), (7, 2, 8, 10), (8, 9, 11, 12), (10, 8, 12, 13)])
me_plane_041.materials.append(mat_endcoachwarning)
me_plane_041.use_remesh_preserve_volume = False
me_plane_041.use_remesh_preserve_attributes = False
me_plane_041.use_mirror_vertex_groups = False
me_plane_041.update()
me_plane_040 = bpy.data.meshes.new('Plane.040')
me_plane_040.from_pydata([(2.9, 0.84, 0.9), (-1.9, 0.84, 0.9), (2.9, 0.54, 0.9), (-1.9, 0.54, 0.9), (-1.9, 0.54, -0.9), (2.9, 0.54, -0.9), (-1.9, 0.84, -0.9), (2.9, 0.84, -0.9)], [], [(1, 0, 2, 3), (1, 3, 4, 6), (3, 2, 5, 4), (2, 0, 7, 5), (0, 1, 6, 7), (5, 7, 6, 4)])
me_plane_040.materials.append(mat_underframe)
me_plane_040.use_remesh_preserve_volume = False
me_plane_040.use_remesh_preserve_attributes = False
me_plane_040.use_mirror_vertex_groups = False
me_plane_040.update()
me_plane_039 = bpy.data.meshes.new('Plane.039')
me_plane_039.from_pydata([(-3.5, 1.64, 1.0), (-3.875, 1.64, 1.0), (-3.5, 2.24, 1.0), (-3.7, 2.24, 1.0)], [], [(1, 0, 2, 3)])
me_plane_039.materials.append(mat_maincolour2)
me_plane_039.use_remesh_preserve_volume = False
me_plane_039.use_remesh_preserve_attributes = False
me_plane_039.use_mirror_vertex_groups = False
me_plane_039.update()
me_plane_038 = bpy.data.meshes.new('Plane.038')
me_plane_038.from_pydata([(-1.86, 1.34, 0.99), (-1.86, 2.24, 0.99), (4.98, 2.24, 0.99), (4.98, 1.34, 0.99)], [], [(0, 1, 2, 3)])
me_plane_038.polygons.foreach_set('use_smooth', [True] * 1)
me_plane_038.materials.append(mat_interior)
me_plane_038.use_remesh_preserve_volume = False
me_plane_038.use_remesh_preserve_attributes = False
me_plane_038.use_mirror_vertex_groups = False
me_plane_038.update()
me_plane_037 = bpy.data.meshes.new('Plane.037')
me_plane_037.from_pydata([(-2.7, 2.24, 1.0), (-3.7, 2.24, 1.0), (-2.7, 2.34, 1.0), (-3.675, 2.34, 1.0)], [], [(1, 0, 2, 3)])
me_plane_037.materials.append(mat_maincolour2)
me_plane_037.use_remesh_preserve_volume = False
me_plane_037.use_remesh_preserve_attributes = False
me_plane_037.use_mirror_vertex_groups = False
me_plane_037.update()
me_plane_036 = bpy.data.meshes.new('Plane.036')
me_plane_036.from_pydata([(-2.7, 1.64, 1.0), (-2.8, 1.64, 1.0), (-2.7, 2.24, 1.0), (-2.8, 2.24, 1.0)], [], [(1, 0, 2, 3)])
me_plane_036.materials.append(mat_maincolour2)
me_plane_036.use_remesh_preserve_volume = False
me_plane_036.use_remesh_preserve_attributes = False
me_plane_036.use_mirror_vertex_groups = False
me_plane_036.update()
me_plane_035 = bpy.data.meshes.new('Plane.035')
me_plane_035.from_pydata([(-2.7, 1.24, 1.0), (-3.9, 1.24, 1.0), (-2.7, 1.44, 1.0), (-3.9, 1.44, 1.0)], [], [(1, 0, 2, 3)])
me_plane_035.materials.append(mat_maincolour3)
me_plane_035.use_remesh_preserve_volume = False
me_plane_035.use_remesh_preserve_attributes = False
me_plane_035.use_mirror_vertex_groups = False
me_plane_035.update()
me_plane_034 = bpy.data.meshes.new('Plane.034')
me_plane_034.from_pydata([(-2.7, 1.44, 1.0), (-3.9, 1.44, 1.0), (-2.7, 1.54, 1.0), (-3.9, 1.54, 1.0)], [], [(1, 0, 2, 3)])
me_plane_034.materials.append(mat_maincolour1)
me_plane_034.use_remesh_preserve_volume = False
me_plane_034.use_remesh_preserve_attributes = False
me_plane_034.use_mirror_vertex_groups = False
me_plane_034.update()
me_plane_033 = bpy.data.meshes.new('Plane.033')
me_plane_033.from_pydata([(-2.7, 1.54, 1.0), (-3.9, 1.54, 1.0), (-2.7, 1.64, 1.0), (-3.872, 1.64, 1.0)], [], [(1, 0, 2, 3)])
me_plane_033.materials.append(mat_maincolour2)
me_plane_033.use_remesh_preserve_volume = False
me_plane_033.use_remesh_preserve_attributes = False
me_plane_033.use_mirror_vertex_groups = False
me_plane_033.update()
me_plane_030 = bpy.data.meshes.new('Plane.030')
me_plane_030.from_pydata([(-2.35, 1.14, 0.91), (-2.6, 1.14, 0.91), (-2.35, 2.24, 0.91), (-2.6, 2.24, 0.91)], [], [(1, 0, 2, 3)])
me_plane_030.materials.append(mat_interior)
me_plane_030.use_remesh_preserve_volume = False
me_plane_030.use_remesh_preserve_attributes = False
me_plane_030.use_mirror_vertex_groups = False
me_plane_030.update()
me_plane_029 = bpy.data.meshes.new('Plane.029')
me_plane_029.from_pydata([(-2.0, 1.14, 0.91), (-2.25, 1.14, 0.91), (-2.0, 2.24, 0.91), (-2.25, 2.24, 0.91)], [], [(1, 0, 2, 3)])
me_plane_029.materials.append(mat_interior)
me_plane_029.use_remesh_preserve_volume = False
me_plane_029.use_remesh_preserve_attributes = False
me_plane_029.use_mirror_vertex_groups = False
me_plane_029.update()
me_plane_028 = bpy.data.meshes.new('Plane.028')
me_plane_028.from_pydata([(-2.8, 1.34, 0.99), (-3.9, 1.54, 0.99), (-2.8, 2.24, 0.99), (-3.7, 2.24, 0.99), (-3.9, 1.34, 0.99)], [], [(1, 0, 2, 3), (0, 1, 4)])
me_plane_028.materials.append(mat_interior)
me_plane_028.use_remesh_preserve_volume = False
me_plane_028.use_remesh_preserve_attributes = False
me_plane_028.use_mirror_vertex_groups = False
me_plane_028.update()
me_plane_027 = bpy.data.meshes.new('Plane.027')
me_plane_027.from_pydata([(-1.9, 1.24, 0.9), (-2.7, 1.24, 0.9), (-1.9, 1.24, 1.0), (-2.7, 1.24, 1.0), (-1.9, 1.44, 0.9), (-2.7, 1.44, 0.9), (-1.9, 1.44, 1.0), (-2.7, 1.44, 1.0)], [], [(1, 0, 4, 5), (2, 0, 4, 6), (3, 1, 5, 7)])
me_plane_027.materials.append(mat_maincolour3)
me_plane_027.use_remesh_preserve_volume = False
me_plane_027.use_remesh_preserve_attributes = False
me_plane_027.use_mirror_vertex_groups = False
me_plane_027.update()
me_plane_026 = bpy.data.meshes.new('Plane.026')
me_plane_026.from_pydata([(-1.9, 1.44, 0.9), (-2.7, 1.44, 0.9), (-1.9, 1.44, 1.0), (-2.7, 1.44, 1.0), (-1.9, 1.54, 0.9), (-2.7, 1.54, 0.9), (-1.9, 1.54, 1.0), (-2.7, 1.54, 1.0)], [], [(1, 0, 4, 5), (2, 0, 4, 6), (3, 1, 5, 7)])
me_plane_026.materials.append(mat_maincolour1)
me_plane_026.use_remesh_preserve_volume = False
me_plane_026.use_remesh_preserve_attributes = False
me_plane_026.use_mirror_vertex_groups = False
me_plane_026.update()
me_plane_025 = bpy.data.meshes.new('Plane.025')
me_plane_025.from_pydata([(-1.9, 1.54, 0.9), (-2.7, 1.54, 0.9), (-1.9, 1.54, 1.0), (-2.7, 1.54, 1.0), (-1.9, 2.34, 0.9), (-2.7, 2.34, 0.9), (-1.9, 2.34, 1.0), (-2.7, 2.34, 1.0)], [], [(1, 0, 4, 5), (2, 0, 4, 6), (3, 1, 5, 7)])
me_plane_025.materials.append(mat_maincolour2)
me_plane_025.use_remesh_preserve_volume = False
me_plane_025.use_remesh_preserve_attributes = False
me_plane_025.use_mirror_vertex_groups = False
me_plane_025.update()
me_plane_021 = bpy.data.meshes.new('Plane.021')
me_plane_021.from_pydata([(-1.9, 0.84, 0.9), (-2.7, 0.84, 0.9), (-1.9, 1.24, 0.9), (-2.7, 1.24, 0.9), (-1.9, 1.24, 1.0), (-2.7, 1.24, 1.0), (-1.9, 1.04, 1.0), (-2.7, 1.04, 1.0)], [], [(1, 0, 2, 3), (0, 6, 4, 2), (1, 3, 5, 7)])
me_plane_021.materials.append(mat_maincolour4)
me_plane_021.use_remesh_preserve_volume = False
me_plane_021.use_remesh_preserve_attributes = False
me_plane_021.use_mirror_vertex_groups = False
me_plane_021.update()
me_plane_019 = bpy.data.meshes.new('Plane.019')
me_plane_019.from_pydata([(3.0, 1.64, 1.0), (2.9, 1.64, 1.0), (3.0, 2.24, 1.0), (2.9, 2.24, 1.0)], [], [(1, 0, 2, 3)])
me_plane_019.materials.append(mat_maincolour2)
me_plane_019.use_remesh_preserve_volume = False
me_plane_019.use_remesh_preserve_attributes = False
me_plane_019.use_mirror_vertex_groups = False
me_plane_019.update()
me_plane_018 = bpy.data.meshes.new('Plane.018')
me_plane_018.from_pydata([(3.8, 1.64, 1.0), (3.7, 1.64, 1.0), (3.8, 2.24, 1.0), (3.7, 2.24, 1.0)], [], [(1, 0, 2, 3)])
me_plane_018.materials.append(mat_maincolour2)
me_plane_018.use_remesh_preserve_volume = False
me_plane_018.use_remesh_preserve_attributes = False
me_plane_018.use_mirror_vertex_groups = False
me_plane_018.update()
me_plane_017 = bpy.data.meshes.new('Plane.017')
me_plane_017.from_pydata([(2.2, 1.64, 1.0), (2.1, 1.64, 1.0), (2.2, 2.24, 1.0), (2.1, 2.24, 1.0)], [], [(1, 0, 2, 3)])
me_plane_017.materials.append(mat_maincolour2)
me_plane_017.use_remesh_preserve_volume = False
me_plane_017.use_remesh_preserve_attributes = False
me_plane_017.use_mirror_vertex_groups = False
me_plane_017.update()
me_plane_016 = bpy.data.meshes.new('Plane.016')
me_plane_016.from_pydata([(1.4, 1.64, 1.0), (1.3, 1.64, 1.0), (1.4, 2.24, 1.0), (1.3, 2.24, 1.0)], [], [(1, 0, 2, 3)])
me_plane_016.materials.append(mat_maincolour2)
me_plane_016.use_remesh_preserve_volume = False
me_plane_016.use_remesh_preserve_attributes = False
me_plane_016.use_mirror_vertex_groups = False
me_plane_016.update()
me_plane_015 = bpy.data.meshes.new('Plane.015')
me_plane_015.from_pydata([(-0.2, 1.64, 1.0), (-0.3, 1.64, 1.0), (-0.2, 2.24, 1.0), (-0.3, 2.24, 1.0)], [], [(1, 0, 2, 3)])
me_plane_015.materials.append(mat_maincolour2)
me_plane_015.use_remesh_preserve_volume = False
me_plane_015.use_remesh_preserve_attributes = False
me_plane_015.use_mirror_vertex_groups = False
me_plane_015.update()
me_plane_014 = bpy.data.meshes.new('Plane.014')
me_plane_014.from_pydata([(0.6, 1.64, 1.0), (0.5, 1.64, 1.0), (0.6, 2.24, 1.0), (0.5, 2.24, 1.0)], [], [(1, 0, 2, 3)])
me_plane_014.materials.append(mat_maincolour2)
me_plane_014.use_remesh_preserve_volume = False
me_plane_014.use_remesh_preserve_attributes = False
me_plane_014.use_mirror_vertex_groups = False
me_plane_014.update()
me_plane_013 = bpy.data.meshes.new('Plane.013')
me_plane_013.from_pydata([(-1.0, 1.64, 1.0), (-1.1, 1.64, 1.0), (-1.0, 2.24, 1.0), (-1.1, 2.24, 1.0)], [], [(1, 0, 2, 3)])
me_plane_013.materials.append(mat_maincolour2)
me_plane_013.use_remesh_preserve_volume = False
me_plane_013.use_remesh_preserve_attributes = False
me_plane_013.use_mirror_vertex_groups = False
me_plane_013.update()
me_plane_011 = bpy.data.meshes.new('Plane.011')
me_plane_011.from_pydata([(5.0, 2.24, 1.0), (-1.9, 2.24, 1.0), (5.0, 2.34, 1.0), (-1.9, 2.34, 1.0)], [], [(1, 0, 2, 3)])
me_plane_011.materials.append(mat_maincolour2)
me_plane_011.use_remesh_preserve_volume = False
me_plane_011.use_remesh_preserve_attributes = False
me_plane_011.use_mirror_vertex_groups = False
me_plane_011.update()
me_plane_010 = bpy.data.meshes.new('Plane.010')
me_plane_010.from_pydata([(-1.8, 1.64, 1.0), (-1.9, 1.64, 1.0), (-1.8, 2.24, 1.0), (-1.9, 2.24, 1.0)], [], [(1, 0, 2, 3)])
me_plane_010.materials.append(mat_maincolour2)
me_plane_010.use_remesh_preserve_volume = False
me_plane_010.use_remesh_preserve_attributes = False
me_plane_010.use_mirror_vertex_groups = False
me_plane_010.update()
me_plane_009 = bpy.data.meshes.new('Plane.009')
me_plane_009.from_pydata([(5.0, 1.54, 1.0), (-1.9, 1.54, 1.0), (5.0, 1.64, 1.0), (-1.9, 1.64, 1.0)], [], [(1, 0, 2, 3)])
me_plane_009.materials.append(mat_maincolour2)
me_plane_009.use_remesh_preserve_volume = False
me_plane_009.use_remesh_preserve_attributes = False
me_plane_009.use_mirror_vertex_groups = False
me_plane_009.update()
me_plane_008 = bpy.data.meshes.new('Plane.008')
me_plane_008.from_pydata([(5.0, 1.44, 1.0), (-1.9, 1.44, 1.0), (5.0, 1.54, 1.0), (-1.9, 1.54, 1.0)], [], [(1, 0, 2, 3)])
me_plane_008.materials.append(mat_maincolour1)
me_plane_008.use_remesh_preserve_volume = False
me_plane_008.use_remesh_preserve_attributes = False
me_plane_008.use_mirror_vertex_groups = False
me_plane_008.update()
me_plane_007 = bpy.data.meshes.new('Plane.007')
me_plane_007.from_pydata([(5.0, 1.24, 1.0), (-1.9, 1.24, 1.0), (5.0, 1.44, 1.0), (-1.9, 1.44, 1.0)], [], [(1, 0, 2, 3)])
me_plane_007.materials.append(mat_maincolour3)
me_plane_007.use_remesh_preserve_volume = False
me_plane_007.use_remesh_preserve_attributes = False
me_plane_007.use_mirror_vertex_groups = False
me_plane_007.update()
me_plane_005 = bpy.data.meshes.new('Plane.005')
me_plane_005.from_pydata([(-4.0, 1.54, 0.9), (-4.0, 1.54, -2.215e-06), (-3.8, 2.24, 0.9), (-3.8, 2.24, -2.215e-06)], [], [(0, 1, 3, 2)])
me_plane_005.materials.append(mat_endcoachcolour)
me_plane_005.use_remesh_preserve_volume = False
me_plane_005.use_remesh_preserve_attributes = False
me_plane_005.use_mirror_vertex_groups = False
me_plane_005.update()
me_plane_004 = bpy.data.meshes.new('Plane.004')
me_plane_004.from_pydata([(0.8901, -2.715, 0.9426), (0.8901, -3.895, 0.9426), (-0.8899, -3.895, 0.9426), (-0.8899, -2.715, 0.9426), (-0.8899, -2.715, 1.043), (-0.8899, -3.995, 1.043), (0.8901, -3.995, 1.043), (0.8901, -2.715, 1.043), (0.8901, -1.895, 1.043), (-0.8899, -1.895, 1.043), (-0.8899, -1.895, 0.9426), (0.8901, -1.895, 0.9426), (0.8901, 3.795, 0.9426), (-0.8899, 3.795, 0.9426), (-0.8899, 3.795, 1.043), (0.8901, 3.795, 1.043), (0.8901, 4.605, 1.043), (-0.8899, 4.605, 1.043), (-0.8899, 4.605, 0.9426), (0.8901, 4.605, 0.9426), (0.8901, 4.995, 0.9426), (-0.8899, 4.995, 0.9426), (-0.8899, 4.995, 1.043), (0.8901, 4.995, 1.043), (0.9901, 4.995, 1.043), (0.9901, 4.605, 1.043), (0.9901, 3.795, 1.043), (0.9901, -1.895, 1.043), (0.9901, -2.715, 1.043), (0.9901, -3.895, 1.043), (-0.9899, 4.995, 1.043), (-0.9899, 4.605, 1.043), (-0.9899, 3.795, 1.043), (-0.9899, -1.895, 1.043), (-0.9899, -3.895, 1.043), (-0.9899, -2.715, 1.043)], [], [(0, 3, 2, 1), (1, 2, 5, 6), (5, 4, 7, 6), (7, 4, 9, 8), (3, 0, 11, 10), (10, 11, 12, 13), (8, 9, 14, 15), (15, 14, 17, 16), (13, 12, 19, 18), (18, 19, 20, 21), (16, 17, 22, 23), (21, 20, 23, 22), (16, 23, 24, 25), (8, 15, 26, 27), (6, 7, 28, 29), (22, 17, 31, 30), (14, 9, 33, 32), (4, 5, 34, 35)])
_ca = me_plane_004.color_attributes.new('Col', 'BYTE_COLOR', 'CORNER')
_ca.data.foreach_set('color', [0.0, 0.0, 0.0, 0.6863, 0.0, 0.0, 0.0, 0.003922, 0.0, 0.0, 0.0, 0.0, 0.0, 0.0, 0.0, 0.7529, 0.0, 0.0, 0.0, 0.02353, 0.0, 0.0, 0.0, 0.0, 0.0, 0.0, 0.0, 0.9765, 0.0, 0.0, 0.0, 0.02353, 0.0, 0.0, 0.0, 0.0, 0.0, 0.0, 0.0, 0.05098, 0.0, 0.0, 0.0, 0.03137, 0.0, 0.0, 0.0, 0.0, 0.0, 0.0, 0.0, 0.0, 0.0, 0.0, 0.0, 0.05098, 0.0, 0.0, 0.0, 0.03137, 0.0, 0.0, 0.0, 0.0, 0.0, 0.0, 0.0, 0.0, 0.0, 0.0, 0.0, 0.8275, 0.0, 0.0, 0.0, 0.04706, 0.0, 0.0, 0.0, 0.0, 0.0, 0.0, 0.0, 0.0, 0.0, 0.0, 0.0, 0.8275, 0.0, 0.0, 0.0, 0.04706, 0.0, 0.0, 0.0, 0.0, 0.0, 0.0, 0.0, 0.0, 0.0, 0.0, 0.0, 0.8275, 0.0, 0.0, 0.0, 0.04706, 0.0, 0.0, 0.0, 0.0, 0.0, 0.0, 0.0, 0.0, 0.0, 0.0, 0.0, 0.8275, 0.0, 0.0, 0.0, 0.04706, 0.0, 0.0, 0.0, 0.0, 0.0, 0.0, 0.0, 0.0, 0.0, 0.0, 0.0, 0.8275, 0.0, 0.0, 0.0, 0.04706, 0.0, 0.0, 0.0, 0.0, 0.0, 0.0, 0.0, 0.0, 0.0, 0.0, 0.0, 0.8275, 0.0, 0.0, 0.0, 0.04706, 0.0, 0.0, 0.0, 0.0, 0.0, 0.0, 0.0, 0.0, 0.0, 0.0, 0.0, 0.8275, 0.0, 0.0, 0.0, 0.04706, 0.0, 0.0, 0.0, 0.0, 0.0, 0.0, 0.0, 0.0, 0.0, 0.0, 0.0, 0.8275, 0.0, 0.0, 0.0, 0.04706, 0.0, 0.0, 0.0, 0.0, 0.0, 0.0, 0.0, 0.0, 0.0, 0.0, 0.0, 0.8275, 0.0, 0.0, 0.0, 0.04706, 0.0, 0.0, 0.0, 0.0, 0.0, 0.0, 0.0, 0.0, 0.0, 0.0, 0.0, 0.8275, 0.0, 0.0, 0.0, 0.04706, 0.0, 0.0, 0.0, 0.0, 0.0, 0.0, 0.0, 0.0, 0.0, 0.0, 0.0, 0.05098, 0.0, 0.0, 0.0, 0.03137, 0.0, 0.0, 0.0, 0.0, 0.0, 0.0, 0.0, 0.0, 0.0, 0.0, 0.0, 0.8275, 0.0, 0.0, 0.0, 0.04706, 0.0, 0.0, 0.0, 0.0, 0.0, 0.0, 0.0, 0.0, 0.0, 0.0, 0.0, 0.8275, 0.0, 0.0, 0.0, 0.04706, 0.0, 0.0, 0.0, 0.0, 0.0, 0.0, 0.0, 0.0, 0.0, 0.0, 0.0, 0.05098, 0.0, 0.0, 0.0, 0.03137, 0.0, 0.0, 0.0, 0.0])
me_plane_004.materials.append(mat_interior)
me_plane_004.use_remesh_preserve_volume = False
me_plane_004.use_remesh_preserve_attributes = False
me_plane_004.use_mirror_vertex_groups = False
me_plane_004.update()
me_plane_003 = bpy.data.meshes.new('Plane.003')
me_plane_003.from_pydata([(-2.7, 1.04, 1.0), (-2.7, 0.84, 0.9), (-3.9, 0.84, 0.9), (-3.9, 1.04, 1.0), (-2.7, 1.24, 1.0), (-3.9, 1.24, 1.0)], [], [(0, 3, 2, 1), (3, 0, 4, 5)])
me_plane_003.materials.append(mat_maincolour4)
me_plane_003.use_remesh_preserve_volume = False
me_plane_003.use_remesh_preserve_attributes = False
me_plane_003.use_mirror_vertex_groups = False
me_plane_003.update()
me_plane = bpy.data.meshes.new('Plane')
me_plane.from_pydata([(5.0, 1.04, 1.0), (5.0, 0.84, 0.9), (-1.9, 0.84, 0.9), (-1.9, 1.04, 1.0), (5.0, 1.24, 1.0), (-1.9, 1.24, 1.0)], [], [(0, 3, 2, 1), (3, 0, 4, 5)])
me_plane.materials.append(mat_maincolour4)
me_plane.use_remesh_preserve_volume = False
me_plane.use_remesh_preserve_attributes = False
me_plane.use_mirror_vertex_groups = False
me_plane.update()
me_cylinder_011 = bpy.data.meshes.new('Cylinder.011')
me_cylinder_011.from_pydata([(3.248, 0.2427, 0.6042), (3.198, 0.3027, 0.6042), (3.162, 0.3712, 0.6042), (3.139, 0.4455, 0.6042), (3.132, 0.5227, 0.6042), (3.139, 0.6, 0.6042), (3.162, 0.6742, 0.6042), (3.198, 0.7427, 0.6042), (3.248, 0.8027, 0.6042), (3.308, 0.852, 0.6042), (3.376, 0.8885, 0.6042), (3.45, 0.9111, 0.6042), (3.528, 0.9187, 0.6042), (3.605, 0.9111, 0.6042), (3.679, 0.8885, 0.6042), (3.748, 0.852, 0.6042), (3.808, 0.8027, 0.6042), (3.857, 0.7427, 0.6042), (3.894, 0.6742, 0.6042), (3.916, 0.6, 0.6042), (3.924, 0.5227, 0.6042), (3.916, 0.4455, 0.6042), (3.894, 0.3712, 0.6042), (3.857, 0.3027, 0.6042), (3.808, 0.2427, 0.6042), (3.748, 0.1935, 0.6042), (3.679, 0.1569, 0.6042), (3.605, 0.1343, 0.6042), (3.528, 0.1267, 0.6042), (3.45, 0.1343, 0.6042), (3.376, 0.1569, 0.6042), (3.308, 0.1935, 0.6042), (3.248, 0.2427, 0.5442), (3.198, 0.3027, 0.5442), (3.162, 0.3712, 0.5442), (3.139, 0.4455, 0.5442), (3.132, 0.5227, 0.5442), (3.139, 0.6, 0.5442), (3.162, 0.6742, 0.5442), (3.198, 0.7427, 0.5442), (3.248, 0.8027, 0.5442), (3.308, 0.852, 0.5442), (3.376, 0.8885, 0.5442), (3.45, 0.9111, 0.5442), (3.528, 0.9187, 0.5442), (3.605, 0.9111, 0.5442), (3.679, 0.8885, 0.5442), (3.748, 0.852, 0.5442), (3.808, 0.8027, 0.5442), (3.857, 0.7427, 0.5442), (3.894, 0.6742, 0.5442), (3.916, 0.6, 0.5442), (3.924, 0.5227, 0.5442), (3.916, 0.4455, 0.5442), (3.894, 0.3712, 0.5442), (3.857, 0.3027, 0.5442), (3.808, 0.2427, 0.5442), (3.748, 0.1935, 0.5442), (3.679, 0.1569, 0.5442), (3.605, 0.1343, 0.5442), (3.528, 0.1267, 0.5442), (3.45, 0.1343, 0.5442), (3.376, 0.1569, 0.5442), (3.308, 0.1935, 0.5442), (3.528, 0.5227, 0.6042), (3.528, 0.5227, 0.5442)], [], [(64, 0, 1), (65, 33, 32), (64, 1, 2), (65, 34, 33), (64, 2, 3), (65, 35, 34), (64, 3, 4), (65, 36, 35), (64, 4, 5), (65, 37, 36), (64, 5, 6), (65, 38, 37), (64, 6, 7), (65, 39, 38), (64, 7, 8), (65, 40, 39), (64, 8, 9), (65, 41, 40), (64, 9, 10), (65, 42, 41), (64, 10, 11), (65, 43, 42), (64, 11, 12), (65, 44, 43), (64, 12, 13), (65, 45, 44), (64, 13, 14), (65, 46, 45), (64, 14, 15), (65, 47, 46), (64, 15, 16), (65, 48, 47), (64, 16, 17), (65, 49, 48), (64, 17, 18), (65, 50, 49), (64, 18, 19), (65, 51, 50), (64, 19, 20), (65, 52, 51), (64, 20, 21), (65, 53, 52), (64, 21, 22), (65, 54, 53), (64, 22, 23), (65, 55, 54), (64, 23, 24), (65, 56, 55), (64, 24, 25), (65, 57, 56), (64, 25, 26), (65, 58, 57), (64, 26, 27), (65, 59, 58), (64, 27, 28), (65, 60, 59), (64, 28, 29), (65, 61, 60), (64, 29, 30), (65, 62, 61), (64, 30, 31), (65, 63, 62), (31, 0, 64), (65, 32, 63), (0, 32, 33, 1), (1, 33, 34, 2), (2, 34, 35, 3), (3, 35, 36, 4), (4, 36, 37, 5), (5, 37, 38, 6), (6, 38, 39, 7), (7, 39, 40, 8), (8, 40, 41, 9), (9, 41, 42, 10), (10, 42, 43, 11), (11, 43, 44, 12), (12, 44, 45, 13), (13, 45, 46, 14), (14, 46, 47, 15), (15, 47, 48, 16), (16, 48, 49, 17), (17, 49, 50, 18), (18, 50, 51, 19), (19, 51, 52, 20), (20, 52, 53, 21), (21, 53, 54, 22), (22, 54, 55, 23), (23, 55, 56, 24), (24, 56, 57, 25), (25, 57, 58, 26), (26, 58, 59, 27), (27, 59, 60, 28), (28, 60, 61, 29), (29, 61, 62, 30), (30, 62, 63, 31), (32, 0, 31, 63)])
me_cylinder_011.materials.append(mat_wheel)
me_cylinder_011.use_remesh_preserve_volume = False
me_cylinder_011.use_remesh_preserve_attributes = False
me_cylinder_011.use_mirror_vertex_groups = False
me_cylinder_011.update()
me_cylinder_010 = bpy.data.meshes.new('Cylinder.010')
me_cylinder_010.from_pydata([(3.248, 0.2463, -0.5389), (3.198, 0.3063, -0.5389), (3.162, 0.3747, -0.5389), (3.139, 0.449, -0.5389), (3.132, 0.5263, -0.5389), (3.139, 0.6035, -0.5389), (3.162, 0.6778, -0.5389), (3.198, 0.7462, -0.5389), (3.248, 0.8063, -0.5389), (3.308, 0.8555, -0.5389), (3.376, 0.8921, -0.5389), (3.45, 0.9146, -0.5389), (3.528, 0.9222, -0.5389), (3.605, 0.9146, -0.5389), (3.679, 0.8921, -0.5389), (3.748, 0.8555, -0.5389), (3.808, 0.8063, -0.5389), (3.857, 0.7462, -0.5389), (3.894, 0.6778, -0.5389), (3.916, 0.6035, -0.5389), (3.924, 0.5263, -0.5389), (3.916, 0.449, -0.5389), (3.894, 0.3747, -0.5389), (3.857, 0.3063, -0.5389), (3.808, 0.2463, -0.5389), (3.748, 0.197, -0.5389), (3.679, 0.1604, -0.5389), (3.605, 0.1379, -0.5389), (3.528, 0.1303, -0.5389), (3.45, 0.1379, -0.5389), (3.376, 0.1604, -0.5389), (3.308, 0.197, -0.5389), (3.248, 0.2463, -0.5989), (3.198, 0.3063, -0.5989), (3.162, 0.3747, -0.5989), (3.139, 0.449, -0.5989), (3.132, 0.5263, -0.5989), (3.139, 0.6035, -0.5989), (3.162, 0.6778, -0.5989), (3.198, 0.7462, -0.5989), (3.248, 0.8063, -0.5989), (3.308, 0.8555, -0.5989), (3.376, 0.8921, -0.5989), (3.45, 0.9146, -0.5989), (3.528, 0.9222, -0.5989), (3.605, 0.9146, -0.5989), (3.679, 0.8921, -0.5989), (3.748, 0.8555, -0.5989), (3.808, 0.8063, -0.5989), (3.857, 0.7462, -0.5989), (3.894, 0.6778, -0.5989), (3.916, 0.6035, -0.5989), (3.924, 0.5263, -0.5989), (3.916, 0.449, -0.5989), (3.894, 0.3747, -0.5989), (3.857, 0.3063, -0.5989), (3.808, 0.2463, -0.5989), (3.748, 0.197, -0.5989), (3.679, 0.1604, -0.5989), (3.605, 0.1379, -0.5989), (3.528, 0.1303, -0.5989), (3.45, 0.1379, -0.5989), (3.376, 0.1604, -0.5989), (3.308, 0.197, -0.5989), (3.528, 0.5263, -0.5389), (3.528, 0.5263, -0.5989)], [], [(64, 0, 1), (65, 33, 32), (64, 1, 2), (65, 34, 33), (64, 2, 3), (65, 35, 34), (64, 3, 4), (65, 36, 35), (64, 4, 5), (65, 37, 36), (64, 5, 6), (65, 38, 37), (64, 6, 7), (65, 39, 38), (64, 7, 8), (65, 40, 39), (64, 8, 9), (65, 41, 40), (64, 9, 10), (65, 42, 41), (64, 10, 11), (65, 43, 42), (64, 11, 12), (65, 44, 43), (64, 12, 13), (65, 45, 44), (64, 13, 14), (65, 46, 45), (64, 14, 15), (65, 47, 46), (64, 15, 16), (65, 48, 47), (64, 16, 17), (65, 49, 48), (64, 17, 18), (65, 50, 49), (64, 18, 19), (65, 51, 50), (64, 19, 20), (65, 52, 51), (64, 20, 21), (65, 53, 52), (64, 21, 22), (65, 54, 53), (64, 22, 23), (65, 55, 54), (64, 23, 24), (65, 56, 55), (64, 24, 25), (65, 57, 56), (64, 25, 26), (65, 58, 57), (64, 26, 27), (65, 59, 58), (64, 27, 28), (65, 60, 59), (64, 28, 29), (65, 61, 60), (64, 29, 30), (65, 62, 61), (64, 30, 31), (65, 63, 62), (31, 0, 64), (65, 32, 63), (0, 32, 33, 1), (1, 33, 34, 2), (2, 34, 35, 3), (3, 35, 36, 4), (4, 36, 37, 5), (5, 37, 38, 6), (6, 38, 39, 7), (7, 39, 40, 8), (8, 40, 41, 9), (9, 41, 42, 10), (10, 42, 43, 11), (11, 43, 44, 12), (12, 44, 45, 13), (13, 45, 46, 14), (14, 46, 47, 15), (15, 47, 48, 16), (16, 48, 49, 17), (17, 49, 50, 18), (18, 50, 51, 19), (19, 51, 52, 20), (20, 52, 53, 21), (21, 53, 54, 22), (22, 54, 55, 23), (23, 55, 56, 24), (24, 56, 57, 25), (25, 57, 58, 26), (26, 58, 59, 27), (27, 59, 60, 28), (28, 60, 61, 29), (29, 61, 62, 30), (30, 62, 63, 31), (32, 0, 31, 63)])
me_cylinder_010.materials.append(mat_wheel)
me_cylinder_010.use_remesh_preserve_volume = False
me_cylinder_010.use_remesh_preserve_attributes = False
me_cylinder_010.use_mirror_vertex_groups = False
me_cylinder_010.update()
me_cylinder_008 = bpy.data.meshes.new('Cylinder.008')
me_cylinder_008.from_pydata([(35.14, 4.856, -6.248), (35.09, 4.916, -6.248), (35.05, 4.984, -6.248), (35.03, 5.058, -6.248), (35.02, 5.136, -6.248), (35.03, 5.213, -6.248), (35.05, 5.287, -6.248), (35.09, 5.356, -6.248), (35.14, 5.416, -6.248), (35.2, 5.465, -6.248), (35.27, 5.501, -6.248), (35.34, 5.524, -6.248), (35.42, 5.532, -6.248), (35.49, 5.524, -6.248), (35.57, 5.501, -6.248), (35.64, 5.465, -6.248), (35.7, 5.416, -6.248), (35.75, 5.356, -6.248), (35.78, 5.287, -6.248), (35.81, 5.213, -6.248), (35.81, 5.136, -6.248), (35.81, 5.058, -6.248), (35.78, 4.984, -6.248), (35.75, 4.916, -6.248), (35.7, 4.856, -6.248), (35.64, 4.806, -6.248), (35.57, 4.77, -6.248), (35.49, 4.747, -6.248), (35.42, 4.74, -6.248), (35.34, 4.747, -6.248), (35.27, 4.77, -6.248), (35.2, 4.806, -6.248), (35.14, 4.856, 6.292), (35.09, 4.916, 6.292), (35.05, 4.984, 6.292), (35.03, 5.058, 6.292), (35.02, 5.136, 6.292), (35.03, 5.213, 6.292), (35.05, 5.287, 6.292), (35.09, 5.356, 6.292), (35.14, 5.416, 6.292), (35.2, 5.465, 6.292), (35.27, 5.501, 6.292), (35.34, 5.524, 6.292), (35.42, 5.532, 6.292), (35.49, 5.524, 6.292), (35.57, 5.501, 6.292), (35.64, 5.465, 6.292), (35.7, 5.416, 6.292), (35.75, 5.356, 6.292), (35.78, 5.287, 6.292), (35.81, 5.213, 6.292), (35.81, 5.136, 6.292), (35.81, 5.058, 6.292), (35.78, 4.984, 6.292), (35.75, 4.916, 6.292), (35.7, 4.856, 6.292), (35.64, 4.806, 6.292), (35.57, 4.77, 6.292), (35.49, 4.747, 6.292), (35.42, 4.74, 6.292), (35.34, 4.747, 6.292), (35.27, 4.77, 6.292), (35.2, 4.806, 6.292), (35.42, 5.136, -6.248), (35.42, 5.136, 6.292)], [], [(64, 0, 1), (65, 33, 32), (64, 1, 2), (65, 34, 33), (64, 2, 3), (65, 35, 34), (64, 3, 4), (65, 36, 35), (64, 4, 5), (65, 37, 36), (64, 5, 6), (65, 38, 37), (64, 6, 7), (65, 39, 38), (64, 7, 8), (65, 40, 39), (64, 8, 9), (65, 41, 40), (64, 9, 10), (65, 42, 41), (64, 10, 11), (65, 43, 42), (64, 11, 12), (65, 44, 43), (64, 12, 13), (65, 45, 44), (64, 13, 14), (65, 46, 45), (64, 14, 15), (65, 47, 46), (64, 15, 16), (65, 48, 47), (64, 16, 17), (65, 49, 48), (64, 17, 18), (65, 50, 49), (64, 18, 19), (65, 51, 50), (64, 19, 20), (65, 52, 51), (64, 20, 21), (65, 53, 52), (64, 21, 22), (65, 54, 53), (64, 22, 23), (65, 55, 54), (64, 23, 24), (65, 56, 55), (64, 24, 25), (65, 57, 56), (64, 25, 26), (65, 58, 57), (64, 26, 27), (65, 59, 58), (64, 27, 28), (65, 60, 59), (64, 28, 29), (65, 61, 60), (64, 29, 30), (65, 62, 61), (64, 30, 31), (65, 63, 62), (31, 0, 64), (65, 32, 63), (0, 32, 33, 1), (1, 33, 34, 2), (2, 34, 35, 3), (3, 35, 36, 4), (4, 36, 37, 5), (5, 37, 38, 6), (6, 38, 39, 7), (7, 39, 40, 8), (8, 40, 41, 9), (9, 41, 42, 10), (10, 42, 43, 11), (11, 43, 44, 12), (12, 44, 45, 13), (13, 45, 46, 14), (14, 46, 47, 15), (15, 47, 48, 16), (16, 48, 49, 17), (17, 49, 50, 18), (18, 50, 51, 19), (19, 51, 52, 20), (20, 52, 53, 21), (21, 53, 54, 22), (22, 54, 55, 23), (23, 55, 56, 24), (24, 56, 57, 25), (25, 57, 58, 26), (26, 58, 59, 27), (27, 59, 60, 28), (28, 60, 61, 29), (29, 61, 62, 30), (30, 62, 63, 31), (32, 0, 31, 63)])
me_cylinder_008.materials.append(mat_underframe)
me_cylinder_008.use_remesh_preserve_volume = False
me_cylinder_008.use_remesh_preserve_attributes = False
me_cylinder_008.use_mirror_vertex_groups = False
me_cylinder_008.update()
me_cylinder_006 = bpy.data.meshes.new('Cylinder.006')
me_cylinder_006.from_pydata([(-26.16, 4.956, -6.25), (-26.21, 5.016, -6.25), (-26.25, 5.084, -6.25), (-26.27, 5.158, -6.25), (-26.28, 5.236, -6.25), (-26.27, 5.313, -6.25), (-26.25, 5.387, -6.25), (-26.21, 5.456, -6.25), (-26.16, 5.516, -6.25), (-26.1, 5.565, -6.25), (-26.03, 5.601, -6.25), (-25.96, 5.624, -6.25), (-25.88, 5.632, -6.25), (-25.81, 5.624, -6.25), (-25.73, 5.601, -6.25), (-25.66, 5.565, -6.25), (-25.6, 5.516, -6.25), (-25.55, 5.456, -6.25), (-25.52, 5.387, -6.25), (-25.49, 5.313, -6.25), (-25.49, 5.236, -6.25), (-25.49, 5.158, -6.25), (-25.52, 5.084, -6.25), (-25.55, 5.016, -6.25), (-25.6, 4.956, -6.25), (-25.66, 4.906, -6.25), (-25.73, 4.87, -6.25), (-25.81, 4.847, -6.25), (-25.88, 4.84, -6.25), (-25.96, 4.847, -6.25), (-26.03, 4.87, -6.25), (-26.1, 4.906, -6.25), (-26.16, 4.956, 6.29), (-26.21, 5.016, 6.29), (-26.25, 5.084, 6.29), (-26.27, 5.158, 6.29), (-26.28, 5.236, 6.29), (-26.27, 5.313, 6.29), (-26.25, 5.387, 6.29), (-26.21, 5.456, 6.29), (-26.16, 5.516, 6.29), (-26.1, 5.565, 6.29), (-26.03, 5.601, 6.29), (-25.96, 5.624, 6.29), (-25.88, 5.632, 6.29), (-25.81, 5.624, 6.29), (-25.73, 5.601, 6.29), (-25.66, 5.565, 6.29), (-25.6, 5.516, 6.29), (-25.55, 5.456, 6.29), (-25.52, 5.387, 6.29), (-25.49, 5.313, 6.29), (-25.49, 5.236, 6.29), (-25.49, 5.158, 6.29), (-25.52, 5.084, 6.29), (-25.55, 5.016, 6.29), (-25.6, 4.956, 6.29), (-25.66, 4.906, 6.29), (-25.73, 4.87, 6.29), (-25.81, 4.847, 6.29), (-25.88, 4.84, 6.29), (-25.96, 4.847, 6.29), (-26.03, 4.87, 6.29), (-26.1, 4.906, 6.29), (-25.88, 5.236, -6.25), (-25.88, 5.236, 6.29)], [], [(64, 0, 1), (65, 33, 32), (64, 1, 2), (65, 34, 33), (64, 2, 3), (65, 35, 34), (64, 3, 4), (65, 36, 35), (64, 4, 5), (65, 37, 36), (64, 5, 6), (65, 38, 37), (64, 6, 7), (65, 39, 38), (64, 7, 8), (65, 40, 39), (64, 8, 9), (65, 41, 40), (64, 9, 10), (65, 42, 41), (64, 10, 11), (65, 43, 42), (64, 11, 12), (65, 44, 43), (64, 12, 13), (65, 45, 44), (64, 13, 14), (65, 46, 45), (64, 14, 15), (65, 47, 46), (64, 15, 16), (65, 48, 47), (64, 16, 17), (65, 49, 48), (64, 17, 18), (65, 50, 49), (64, 18, 19), (65, 51, 50), (64, 19, 20), (65, 52, 51), (64, 20, 21), (65, 53, 52), (64, 21, 22), (65, 54, 53), (64, 22, 23), (65, 55, 54), (64, 23, 24), (65, 56, 55), (64, 24, 25), (65, 57, 56), (64, 25, 26), (65, 58, 57), (64, 26, 27), (65, 59, 58), (64, 27, 28), (65, 60, 59), (64, 28, 29), (65, 61, 60), (64, 29, 30), (65, 62, 61), (64, 30, 31), (65, 63, 62), (31, 0, 64), (65, 32, 63), (0, 32, 33, 1), (1, 33, 34, 2), (2, 34, 35, 3), (3, 35, 36, 4), (4, 36, 37, 5), (5, 37, 38, 6), (6, 38, 39, 7), (7, 39, 40, 8), (8, 40, 41, 9), (9, 41, 42, 10), (10, 42, 43, 11), (11, 43, 44, 12), (12, 44, 45, 13), (13, 45, 46, 14), (14, 46, 47, 15), (15, 47, 48, 16), (16, 48, 49, 17), (17, 49, 50, 18), (18, 50, 51, 19), (19, 51, 52, 20), (20, 52, 53, 21), (21, 53, 54, 22), (22, 54, 55, 23), (23, 55, 56, 24), (24, 56, 57, 25), (25, 57, 58, 26), (26, 58, 59, 27), (27, 59, 60, 28), (28, 60, 61, 29), (29, 61, 62, 30), (30, 62, 63, 31), (32, 0, 31, 63)])
me_cylinder_006.materials.append(mat_underframe)
me_cylinder_006.use_remesh_preserve_volume = False
me_cylinder_006.use_remesh_preserve_attributes = False
me_cylinder_006.use_mirror_vertex_groups = False
me_cylinder_006.update()
me_cylinder_003 = bpy.data.meshes.new('Cylinder.003')
me_cylinder_003.from_pydata([(-2.852, 0.2463, -0.5389), (-2.902, 0.3063, -0.5389), (-2.938, 0.3747, -0.5389), (-2.961, 0.449, -0.5389), (-2.968, 0.5263, -0.5389), (-2.961, 0.6035, -0.5389), (-2.938, 0.6778, -0.5389), (-2.902, 0.7462, -0.5389), (-2.852, 0.8063, -0.5389), (-2.792, 0.8555, -0.5389), (-2.724, 0.8921, -0.5389), (-2.65, 0.9146, -0.5389), (-2.572, 0.9222, -0.5389), (-2.495, 0.9146, -0.5389), (-2.421, 0.8921, -0.5389), (-2.352, 0.8555, -0.5389), (-2.292, 0.8063, -0.5389), (-2.243, 0.7462, -0.5389), (-2.206, 0.6778, -0.5389), (-2.184, 0.6035, -0.5389), (-2.176, 0.5263, -0.5389), (-2.184, 0.449, -0.5389), (-2.206, 0.3747, -0.5389), (-2.243, 0.3063, -0.5389), (-2.292, 0.2463, -0.5389), (-2.352, 0.197, -0.5389), (-2.421, 0.1604, -0.5389), (-2.495, 0.1379, -0.5389), (-2.572, 0.1303, -0.5389), (-2.65, 0.1379, -0.5389), (-2.724, 0.1604, -0.5389), (-2.792, 0.197, -0.5389), (-2.852, 0.2463, -0.5989), (-2.902, 0.3063, -0.5989), (-2.938, 0.3747, -0.5989), (-2.961, 0.449, -0.5989), (-2.968, 0.5263, -0.5989), (-2.961, 0.6035, -0.5989), (-2.938, 0.6778, -0.5989), (-2.902, 0.7462, -0.5989), (-2.852, 0.8063, -0.5989), (-2.792, 0.8555, -0.5989), (-2.724, 0.8921, -0.5989), (-2.65, 0.9146, -0.5989), (-2.572, 0.9222, -0.5989), (-2.495, 0.9146, -0.5989), (-2.421, 0.8921, -0.5989), (-2.352, 0.8555, -0.5989), (-2.292, 0.8063, -0.5989), (-2.243, 0.7462, -0.5989), (-2.206, 0.6778, -0.5989), (-2.184, 0.6035, -0.5989), (-2.176, 0.5263, -0.5989), (-2.184, 0.449, -0.5989), (-2.206, 0.3747, -0.5989), (-2.243, 0.3063, -0.5989), (-2.292, 0.2463, -0.5989), (-2.352, 0.197, -0.5989), (-2.421, 0.1604, -0.5989), (-2.495, 0.1379, -0.5989), (-2.572, 0.1303, -0.5989), (-2.65, 0.1379, -0.5989), (-2.724, 0.1604, -0.5989), (-2.792, 0.197, -0.5989), (-2.572, 0.5263, -0.5389), (-2.572, 0.5263, -0.5989)], [], [(64, 0, 1), (65, 33, 32), (64, 1, 2), (65, 34, 33), (64, 2, 3), (65, 35, 34), (64, 3, 4), (65, 36, 35), (64, 4, 5), (65, 37, 36), (64, 5, 6), (65, 38, 37), (64, 6, 7), (65, 39, 38), (64, 7, 8), (65, 40, 39), (64, 8, 9), (65, 41, 40), (64, 9, 10), (65, 42, 41), (64, 10, 11), (65, 43, 42), (64, 11, 12), (65, 44, 43), (64, 12, 13), (65, 45, 44), (64, 13, 14), (65, 46, 45), (64, 14, 15), (65, 47, 46), (64, 15, 16), (65, 48, 47), (64, 16, 17), (65, 49, 48), (64, 17, 18), (65, 50, 49), (64, 18, 19), (65, 51, 50), (64, 19, 20), (65, 52, 51), (64, 20, 21), (65, 53, 52), (64, 21, 22), (65, 54, 53), (64, 22, 23), (65, 55, 54), (64, 23, 24), (65, 56, 55), (64, 24, 25), (65, 57, 56), (64, 25, 26), (65, 58, 57), (64, 26, 27), (65, 59, 58), (64, 27, 28), (65, 60, 59), (64, 28, 29), (65, 61, 60), (64, 29, 30), (65, 62, 61), (64, 30, 31), (65, 63, 62), (31, 0, 64), (65, 32, 63), (0, 32, 33, 1), (1, 33, 34, 2), (2, 34, 35, 3), (3, 35, 36, 4), (4, 36, 37, 5), (5, 37, 38, 6), (6, 38, 39, 7), (7, 39, 40, 8), (8, 40, 41, 9), (9, 41, 42, 10), (10, 42, 43, 11), (11, 43, 44, 12), (12, 44, 45, 13), (13, 45, 46, 14), (14, 46, 47, 15), (15, 47, 48, 16), (16, 48, 49, 17), (17, 49, 50, 18), (18, 50, 51, 19), (19, 51, 52, 20), (20, 52, 53, 21), (21, 53, 54, 22), (22, 54, 55, 23), (23, 55, 56, 24), (24, 56, 57, 25), (25, 57, 58, 26), (26, 58, 59, 27), (27, 59, 60, 28), (28, 60, 61, 29), (29, 61, 62, 30), (30, 62, 63, 31), (32, 0, 31, 63)])
me_cylinder_003.materials.append(mat_wheel)
me_cylinder_003.use_remesh_preserve_volume = False
me_cylinder_003.use_remesh_preserve_attributes = False
me_cylinder_003.use_mirror_vertex_groups = False
me_cylinder_003.update()
me_cylinder = bpy.data.meshes.new('Cylinder')
me_cylinder.from_pydata([(-2.852, 0.2427, 0.6042), (-2.902, 0.3027, 0.6042), (-2.938, 0.3712, 0.6042), (-2.961, 0.4455, 0.6042), (-2.968, 0.5227, 0.6042), (-2.961, 0.6, 0.6042), (-2.938, 0.6742, 0.6042), (-2.902, 0.7427, 0.6042), (-2.852, 0.8027, 0.6042), (-2.792, 0.852, 0.6042), (-2.724, 0.8885, 0.6042), (-2.65, 0.9111, 0.6042), (-2.572, 0.9187, 0.6042), (-2.495, 0.9111, 0.6042), (-2.421, 0.8885, 0.6042), (-2.352, 0.852, 0.6042), (-2.292, 0.8027, 0.6042), (-2.243, 0.7427, 0.6042), (-2.206, 0.6742, 0.6042), (-2.184, 0.6, 0.6042), (-2.176, 0.5227, 0.6042), (-2.184, 0.4455, 0.6042), (-2.206, 0.3712, 0.6042), (-2.243, 0.3027, 0.6042), (-2.292, 0.2427, 0.6042), (-2.352, 0.1935, 0.6042), (-2.421, 0.1569, 0.6042), (-2.495, 0.1343, 0.6042), (-2.572, 0.1267, 0.6042), (-2.65, 0.1343, 0.6042), (-2.724, 0.1569, 0.6042), (-2.792, 0.1935, 0.6042), (-2.852, 0.2427, 0.5442), (-2.902, 0.3027, 0.5442), (-2.938, 0.3712, 0.5442), (-2.961, 0.4455, 0.5442), (-2.968, 0.5227, 0.5442), (-2.961, 0.6, 0.5442), (-2.938, 0.6742, 0.5442), (-2.902, 0.7427, 0.5442), (-2.852, 0.8027, 0.5442), (-2.792, 0.852, 0.5442), (-2.724, 0.8885, 0.5442), (-2.65, 0.9111, 0.5442), (-2.572, 0.9187, 0.5442), (-2.495, 0.9111, 0.5442), (-2.421, 0.8885, 0.5442), (-2.352, 0.852, 0.5442), (-2.292, 0.8027, 0.5442), (-2.243, 0.7427, 0.5442), (-2.206, 0.6742, 0.5442), (-2.184, 0.6, 0.5442), (-2.176, 0.5227, 0.5442), (-2.184, 0.4455, 0.5442), (-2.206, 0.3712, 0.5442), (-2.243, 0.3027, 0.5442), (-2.292, 0.2427, 0.5442), (-2.352, 0.1935, 0.5442), (-2.421, 0.1569, 0.5442), (-2.495, 0.1343, 0.5442), (-2.572, 0.1267, 0.5442), (-2.65, 0.1343, 0.5442), (-2.724, 0.1569, 0.5442), (-2.792, 0.1935, 0.5442), (-2.572, 0.5227, 0.6042), (-2.572, 0.5227, 0.5442)], [], [(64, 0, 1), (65, 33, 32), (64, 1, 2), (65, 34, 33), (64, 2, 3), (65, 35, 34), (64, 3, 4), (65, 36, 35), (64, 4, 5), (65, 37, 36), (64, 5, 6), (65, 38, 37), (64, 6, 7), (65, 39, 38), (64, 7, 8), (65, 40, 39), (64, 8, 9), (65, 41, 40), (64, 9, 10), (65, 42, 41), (64, 10, 11), (65, 43, 42), (64, 11, 12), (65, 44, 43), (64, 12, 13), (65, 45, 44), (64, 13, 14), (65, 46, 45), (64, 14, 15), (65, 47, 46), (64, 15, 16), (65, 48, 47), (64, 16, 17), (65, 49, 48), (64, 17, 18), (65, 50, 49), (64, 18, 19), (65, 51, 50), (64, 19, 20), (65, 52, 51), (64, 20, 21), (65, 53, 52), (64, 21, 22), (65, 54, 53), (64, 22, 23), (65, 55, 54), (64, 23, 24), (65, 56, 55), (64, 24, 25), (65, 57, 56), (64, 25, 26), (65, 58, 57), (64, 26, 27), (65, 59, 58), (64, 27, 28), (65, 60, 59), (64, 28, 29), (65, 61, 60), (64, 29, 30), (65, 62, 61), (64, 30, 31), (65, 63, 62), (31, 0, 64), (65, 32, 63), (0, 32, 33, 1), (1, 33, 34, 2), (2, 34, 35, 3), (3, 35, 36, 4), (4, 36, 37, 5), (5, 37, 38, 6), (6, 38, 39, 7), (7, 39, 40, 8), (8, 40, 41, 9), (9, 41, 42, 10), (10, 42, 43, 11), (11, 43, 44, 12), (12, 44, 45, 13), (13, 45, 46, 14), (14, 46, 47, 15), (15, 47, 48, 16), (16, 48, 49, 17), (17, 49, 50, 18), (18, 50, 51, 19), (19, 51, 52, 20), (20, 52, 53, 21), (21, 53, 54, 22), (22, 54, 55, 23), (23, 55, 56, 24), (24, 56, 57, 25), (25, 57, 58, 26), (26, 58, 59, 27), (27, 59, 60, 28), (28, 60, 61, 29), (29, 61, 62, 30), (30, 62, 63, 31), (32, 0, 31, 63)])
me_cylinder.materials.append(mat_wheel)
me_cylinder.use_remesh_preserve_volume = False
me_cylinder.use_remesh_preserve_attributes = False
me_cylinder.use_mirror_vertex_groups = False
me_cylinder.update()
me_plane_002 = bpy.data.meshes.new('Plane.002')
me_plane_002.from_pydata([(0.9001, 4.985, 0.8426), (0.9001, -3.895, 0.8426), (-0.8999, -3.895, 0.8426), (-0.8999, 4.985, 0.8426), (-0.8999, 4.985, 0.9426), (-0.8999, -3.895, 0.9426), (0.9001, -3.895, 0.9426), (0.9001, 4.985, 0.9426)], [], [(0, 3, 2, 1), (2, 3, 4, 5), (3, 0, 7, 4), (0, 1, 6, 7), (1, 2, 5, 6), (5, 4, 7, 6)])
_ca = me_plane_002.color_attributes.new('Col', 'BYTE_COLOR', 'CORNER')
_ca.data.foreach_set('color', [0.0, 0.0, 0.0, 0.6863, 0.0, 0.0, 0.0, 0.003922, 0.0, 0.0, 0.0, 0.0, 0.0, 0.0, 0.0, 0.7529, 0.0, 0.0, 0.0, 0.007843, 0.0, 0.0, 0.0, 0.0, 0.0, 0.0, 0.0, 0.7451, 0.0, 0.0, 0.0, 0.007843, 0.0, 0.0, 0.0, 0.0, 0.0, 0.0, 0.0, 0.8275, 0.0, 0.0, 0.0, 0.04706, 0.0, 0.0, 0.0, 0.0, 0.0, 0.0, 0.0, 0.902, 0.0, 0.0, 0.0, 0.05098, 0.0, 0.0, 0.0, 0.0, 0.0, 0.0, 0.0, 0.7529, 0.0, 0.0, 0.0, 0.02353, 0.0, 0.0, 0.0, 0.0, 0.0, 0.0, 0.0, 0.9765, 0.0, 0.0, 0.0, 0.02353, 0.0, 0.0, 0.0, 0.0, 0.0, 0.0, 0.0, 0.05098, 0.0, 0.0, 0.0, 0.03137, 0.0, 0.0, 0.0, 0.0])
me_plane_002.materials.append(mat_underframe)
me_plane_002.use_remesh_preserve_volume = False
me_plane_002.use_remesh_preserve_attributes = False
me_plane_002.use_mirror_vertex_groups = False
me_plane_002.update()
me_sphere = bpy.data.meshes.new('Sphere')
me_sphere.from_pydata([(-1.333e-06, 1.25e-06, 31.62), (-22.88, 16.62, 14.14), (8.74, 26.9, 14.14), (28.28, 4.856e-07, 14.14), (-8.74, 26.9, -14.14), (22.88, 16.62, -14.14), (-28.28, -7.508e-07, -14.14), (1.432e-06, -1.515e-06, -31.62), (-13.45, 9.772, 26.9), (5.137, 15.81, 26.9), (-8.313, 25.58, 16.63), (-26.9, 5.941e-07, 16.63), (16.63, 1.043e-06, 26.9), (21.76, 15.81, 16.63), (-30.08, 9.772, -1.941e-06), (-18.59, 25.58, -2.13e-06), (4.973e-08, 31.62, -1.581e-06), (18.59, 25.58, -5.047e-07), (30.08, 9.772, 6.886e-07), (-21.76, 15.81, -16.63), (8.313, 25.58, -16.63), (26.9, -8.593e-07, -16.63), (-16.63, -1.308e-06, -26.9), (-5.137, 15.81, -26.9), (13.45, 9.772, -26.9), (-24.33, 17.68, -2.035e-06), (-20.73, 21.1, 7.071), (-21.46, 21.63, -2.082e-06), (-19.66, 23.34, 3.536), (-22.53, 19.39, 3.536), (-22.9, 19.65, -2.059e-06), (-20.02, 23.61, -2.106e-06), (-20.2, 22.22, 5.303), (-19.12, 24.46, 1.768), (-21.63, 20.25, 5.303), (-23.43, 18.53, 1.768), (-20.56, 22.49, 1.768), (-21.1, 21.37, 3.536), (-22.0, 20.51, 1.768), (-22.18, 20.64, -2.071e-06), (-20.74, 22.62, -2.094e-06), (-19.93, 22.78, 4.419), (-19.39, 23.9, 2.652), (-22.08, 19.82, 4.419), (-22.98, 18.96, 2.652), (-21.01, 22.06, 0.8839), (-20.11, 22.92, 2.652), (-21.82, 20.38, 3.536), (-20.38, 22.36, 3.536), (-21.73, 21.07, 0.8839), (-22.26, 19.95, 2.652), (-20.29, 23.05, 0.8839), (-19.57, 24.04, 0.8839), (-19.84, 23.48, 1.768), (-20.83, 21.93, 2.652), (-21.55, 20.94, 2.652), (-21.28, 21.5, 1.768), (-23.16, 19.09, 0.8839), (-22.45, 20.08, 0.8839), (-22.71, 19.52, 1.768), (-21.37, 20.81, 4.419), (-20.65, 21.8, 4.419), (-20.92, 21.24, 5.303), (-6.725, 4.886, 29.26), (-18.17, 13.2, 20.52), (2.569, 7.906, 29.26), (6.939, 21.36, 20.52), (0.2137, 26.24, 15.38), (-15.6, 21.1, 15.38), (-24.89, 8.312, 15.38), (-29.18, 4.886, -7.071), (-26.48, 13.2, 7.071), (-13.66, 26.24, -7.071), (4.37, 29.26, 7.071), (-4.37, 29.26, -7.071), (13.66, 26.24, 7.071), (20.73, 21.1, -7.071), (-25.02, 7.906, -15.38), (-15.25, 21.36, -15.38), (-0.2137, 26.24, -15.38), (15.6, 21.1, -15.38), (-22.45, -1.03e-06, -20.52), (-8.313, -1.412e-06, -29.26), (-6.939, 21.36, -20.52), (-2.569, 7.906, -29.26), (18.17, 13.2, -20.52), (6.725, 4.886, -29.26), (-10.88, 17.68, 21.76), (-4.156, 12.79, 26.9), (-1.588, 20.7, 21.76), (-20.17, 4.886, 21.76), (-28.49, 4.886, 8.313), (-4.156, 28.6, 8.313), (-13.45, 25.58, 8.313), (-9.294, 28.6, -1.855e-06), (-25.92, 12.79, -8.313), (-20.17, 20.7, -8.313), (4.156, 28.6, -8.313), (9.294, 28.6, -1.043e-06), (13.45, 25.58, -8.313), (-13.45, 15.81, -21.76), (-19.19, 7.906, -21.76), (-10.88, 7.906, -26.9), (10.88, 17.68, -21.76), (1.588, 20.7, -21.76), (4.156, 12.79, -26.9), (-19.08, 24.81, 0.4419)], [], [(9, 13, 12), (3, 12, 13), (18, 3, 13), (13, 17, 18), (21, 18, 5), (30, 25, 19), (26, 32, 10), (25, 35, 1), (34, 26, 1), (31, 40, 19), (40, 27, 19), (27, 39, 19), (39, 30, 19), (32, 41, 10), (41, 28, 10), (28, 42, 10), (42, 33, 10), (51, 36, 45), (45, 40, 51), (31, 51, 40), (40, 45, 27), (51, 31, 52), (52, 53, 51), (36, 51, 53), (53, 52, 33), (42, 28, 46), (46, 53, 42), (33, 42, 53), (53, 46, 36), (54, 36, 46), (46, 48, 54), (37, 54, 48), (48, 46, 28), (54, 37, 55), (55, 56, 54), (36, 54, 56), (56, 55, 38), (49, 27, 45), (45, 56, 49), (38, 49, 56), (56, 45, 36), (50, 38, 55), (55, 47, 50), (29, 50, 47), (47, 55, 37), (30, 57, 25), (57, 35, 25), (57, 30, 58), (58, 59, 57), (35, 57, 59), (59, 58, 38), (50, 29, 44), (44, 59, 50), (38, 50, 59), (59, 44, 35), (49, 38, 58), (58, 39, 49), (27, 49, 39), (39, 58, 30), (60, 34, 43), (43, 47, 60), (37, 60, 47), (47, 43, 29), (60, 37, 61), (61, 62, 60), (34, 60, 62), (62, 61, 32), (34, 62, 26), (62, 32, 26), (41, 32, 61), (61, 48, 41), (28, 41, 48), (48, 61, 37), (35, 44, 1), (44, 29, 1), (29, 43, 1), (43, 34, 1), (68, 10, 87), (87, 64, 68), (1, 68, 64), (64, 87, 8), (88, 8, 87), (87, 89, 88), (9, 88, 89), (89, 87, 10), (67, 2, 66), (66, 89, 67), (10, 67, 89), (89, 66, 9), (88, 9, 65), (65, 63, 88), (8, 88, 63), (65, 0, 63), (90, 11, 69), (69, 64, 90), (8, 90, 64), (64, 69, 1), (9, 66, 13), (66, 2, 13), (0, 65, 12), (65, 9, 12), (91, 14, 71), (71, 69, 91), (11, 91, 69), (69, 71, 1), (92, 16, 73), (73, 67, 92), (10, 92, 67), (67, 73, 2), (92, 10, 93), (93, 94, 92), (16, 92, 94), (94, 93, 15), (72, 4, 74), (74, 94, 72), (15, 72, 94), (94, 74, 16), (17, 76, 18), (76, 5, 18), (2, 75, 13), (75, 17, 13), (77, 19, 95), (95, 70, 77), (6, 77, 70), (70, 95, 14), (78, 4, 72), (72, 96, 78), (19, 78, 96), (96, 72, 15), (79, 20, 97), (97, 74, 79), (4, 79, 74), (74, 97, 16), (98, 16, 97), (97, 99, 98), (17, 98, 99), (99, 97, 20), (80, 5, 76), (76, 99, 80), (20, 80, 99), (99, 76, 17), (98, 17, 75), (75, 73, 98), (16, 98, 73), (73, 75, 2), (100, 23, 83), (83, 78, 100), (19, 100, 78), (78, 83, 4), (100, 19, 101), (101, 102, 100), (23, 100, 102), (102, 101, 22), (82, 7, 84), (84, 102, 82), (22, 82, 102), (102, 84, 23), (81, 22, 101), (101, 77, 81), (6, 81, 77), (77, 101, 19), (103, 24, 85), (85, 80, 103), (20, 103, 80), (80, 85, 5), (103, 20, 104), (104, 105, 103), (24, 103, 105), (105, 104, 23), (84, 7, 86), (86, 105, 84), (23, 84, 105), (105, 86, 24), (83, 23, 104), (104, 79, 83), (4, 83, 79), (79, 104, 20), (5, 85, 21), (85, 24, 21), (14, 95, 25), (95, 19, 25), (1, 71, 25), (71, 14, 25), (10, 68, 26), (68, 1, 26), (19, 96, 31), (96, 15, 31), (15, 93, 33), (93, 10, 33), (52, 106, 33), (106, 15, 33), (15, 106, 31), (106, 52, 31)])
me_sphere.use_remesh_preserve_volume = False
me_sphere.use_remesh_preserve_attributes = False
me_sphere.use_mirror_vertex_groups = False
me_sphere.update()

# ---- objects
ob_cube_001 = bpy.data.objects.new('Cube.001', me_cube_001)
ob_cube = bpy.data.objects.new('Cube', me_cube)
ob_plane_098 = bpy.data.objects.new('Plane.098', me_plane_012)
ob_plane_097 = bpy.data.objects.new('Plane.097', me_plane_006)
ob_plane_096 = bpy.data.objects.new('Plane.096', me_plane_001)
ob_plane_095 = bpy.data.objects.new('Plane.095', me_plane_105)
ob_plane_094 = bpy.data.objects.new('Plane.094', me_plane_104)
ob_plane_093 = bpy.data.objects.new('Plane.093', me_plane_103)
ob_plane_092 = bpy.data.objects.new('Plane.092', me_plane_102)
ob_plane_091 = bpy.data.objects.new('Plane.091', me_plane_101)
ob_plane_030 = bpy.data.objects.new('Plane.030', me_plane_100)
ob_plane_029 = bpy.data.objects.new('Plane.029', me_plane_099)
ob_plane_022 = bpy.data.objects.new('Plane.022', me_plane_098)
ob_plane_021 = bpy.data.objects.new('Plane.021', me_plane_097)
ob_plane_020 = bpy.data.objects.new('Plane.020', me_plane_096)
ob_plane_011 = bpy.data.objects.new('Plane.011', me_plane_095)
ob_plane_001 = bpy.data.objects.new('Plane.001', me_plane_094)
ob_plane_090 = bpy.data.objects.new('Plane.090', me_plane_093)
ob_plane_089 = bpy.data.objects.new('Plane.089', me_plane_092)
ob_plane_088 = bpy.data.objects.new('Plane.088', me_plane_091)
ob_plane_087 = bpy.data.objects.new('Plane.087', me_plane_090)
ob_plane_086 = bpy.data.objects.new('Plane.086', me_plane_089)
ob_plane_085 = bpy.data.objects.new('Plane.085', me_plane_088)
ob_plane_081 = bpy.data.objects.new('Plane.081', me_plane_084)
ob_plane_079 = bpy.data.objects.new('Plane.079', me_plane_082)
ob_plane_078 = bpy.data.objects.new('Plane.078', me_plane_081)
ob_plane_077 = bpy.data.objects.new('Plane.077', me_plane_079)
ob_plane_076 = bpy.data.objects.new('Plane.076', me_plane_078)
ob_plane_075 = bpy.data.objects.new('Plane.075', me_plane_077)
ob_plane_074 = bpy.data.objects.new('Plane.074', me_plane_076)
ob_plane_073 = bpy.data.objects.new('Plane.073', me_plane_075)
ob_plane_072 = bpy.data.objects.new('Plane.072', me_plane_074)
ob_plane_071 = bpy.data.objects.new('Plane.071', me_plane_073)
ob_plane_070 = bpy.data.objects.new('Plane.070', me_plane_072)
ob_plane_069 = bpy.data.objects.new('Plane.069', me_plane_071)
ob_plane_068 = bpy.data.objects.new('Plane.068', me_plane_070)
ob_plane_067 = bpy.data.objects.new('Plane.067', me_plane_069)
ob_plane_066 = bpy.data.objects.new('Plane.066', me_plane_068)
ob_plane_065 = bpy.data.objects.new('Plane.065', me_plane_067)
ob_plane_064 = bpy.data.objects.new('Plane.064', me_plane_066)
ob_plane_063 = bpy.data.objects.new('Plane.063', me_plane_065)
ob_plane_062 = bpy.data.objects.new('Plane.062', me_plane_064)
ob_plane_061 = bpy.data.objects.new('Plane.061', me_plane_063)
ob_plane_060 = bpy.data.objects.new('Plane.060', me_plane_062)
ob_plane_059 = bpy.data.objects.new('Plane.059', me_plane_061)
ob_plane_058 = bpy.data.objects.new('Plane.058', me_plane_060)
ob_plane_057 = bpy.data.objects.new('Plane.057', me_plane_059)
ob_plane_056 = bpy.data.objects.new('Plane.056', me_plane_058)
ob_plane_055 = bpy.data.objects.new('Plane.055', me_plane_057)
ob_plane_054 = bpy.data.objects.new('Plane.054', me_plane_056)
ob_plane_053 = bpy.data.objects.new('Plane.053', me_plane_055)
ob_plane_052 = bpy.data.objects.new('Plane.052', me_plane_054)
ob_plane_051 = bpy.data.objects.new('Plane.051', me_plane_053)
ob_plane_050 = bpy.data.objects.new('Plane.050', me_plane_052)
ob_plane_049 = bpy.data.objects.new('Plane.049', me_plane_051)
ob_plane_048 = bpy.data.objects.new('Plane.048', me_plane_050)
ob_plane_047 = bpy.data.objects.new('Plane.047', me_plane_049)
ob_plane_046 = bpy.data.objects.new('Plane.046', me_plane_048)
ob_plane_045 = bpy.data.objects.new('Plane.045', me_plane_047)
ob_plane_044 = bpy.data.objects.new('Plane.044', me_plane_046)
ob_plane_043 = bpy.data.objects.new('Plane.043', me_plane_045)
ob_plane_042 = bpy.data.objects.new('Plane.042', me_plane_044)
ob_plane_041 = bpy.data.objects.new('Plane.041', me_plane_043)
ob_plane_040 = bpy.data.objects.new('Plane.040', me_plane_042)
ob_plane_039 = bpy.data.objects.new('Plane.039', me_plane_041)
ob_plane_038 = bpy.data.objects.new('Plane.038', me_plane_040)
ob_plane_037 = bpy.data.objects.new('Plane.037', me_plane_039)
ob_plane_036 = bpy.data.objects.new('Plane.036', me_plane_038)
ob_plane_035 = bpy.data.objects.new('Plane.035', me_plane_037)
ob_plane_034 = bpy.data.objects.new('Plane.034', me_plane_036)
ob_plane_033 = bpy.data.objects.new('Plane.033', me_plane_035)
ob_plane_032 = bpy.data.objects.new('Plane.032', me_plane_034)
ob_plane_031 = bpy.data.objects.new('Plane.031', me_plane_033)
ob_plane_028 = bpy.data.objects.new('Plane.028', me_plane_030)
ob_plane_027 = bpy.data.objects.new('Plane.027', me_plane_029)
ob_plane_026 = bpy.data.objects.new('Plane.026', me_plane_028)
ob_plane_025 = bpy.data.objects.new('Plane.025', me_plane_027)
ob_plane_024 = bpy.data.objects.new('Plane.024', me_plane_026)
ob_plane_023 = bpy.data.objects.new('Plane.023', me_plane_025)
ob_plane_019 = bpy.data.objects.new('Plane.019', me_plane_021)
ob_plane_018 = bpy.data.objects.new('Plane.018', me_plane_019)
ob_plane_017 = bpy.data.objects.new('Plane.017', me_plane_018)
ob_plane_016 = bpy.data.objects.new('Plane.016', me_plane_017)
ob_plane_015 = bpy.data.objects.new('Plane.015', me_plane_016)
ob_plane_014 = bpy.data.objects.new('Plane.014', me_plane_015)
ob_plane_013 = bpy.data.objects.new('Plane.013', me_plane_014)
ob_plane_012 = bpy.data.objects.new('Plane.012', me_plane_013)
ob_plane_010 = bpy.data.objects.new('Plane.010', me_plane_011)
ob_plane_009 = bpy.data.objects.new('Plane.009', me_plane_010)
ob_plane_008 = bpy.data.objects.new('Plane.008', me_plane_009)
ob_plane_007 = bpy.data.objects.new('Plane.007', me_plane_008)
ob_plane_006 = bpy.data.objects.new('Plane.006', me_plane_007)
ob_plane_005 = bpy.data.objects.new('Plane.005', me_plane_005)
ob_plane_004 = bpy.data.objects.new('Plane.004', me_plane_004)
ob_plane_003 = bpy.data.objects.new('Plane.003', me_plane_003)
ob_plane = bpy.data.objects.new('Plane', me_plane)
ob_cylinder_010 = bpy.data.objects.new('Cylinder.010', me_cylinder_011)
ob_cylinder_009 = bpy.data.objects.new('Cylinder.009', me_cylinder_010)
ob_cylinder_007 = bpy.data.objects.new('Cylinder.007', me_cylinder_008)
ob_cylinder_005 = bpy.data.objects.new('Cylinder.005', me_cylinder_006)
ob_cylinder_003 = bpy.data.objects.new('Cylinder.003', me_cylinder_003)
ob_cylinder = bpy.data.objects.new('Cylinder', me_cylinder)
ob_plane_002 = bpy.data.objects.new('Plane.002', me_plane_002)
ob_camera = bpy.data.objects.new('Camera', cam_camera_001)
ob_sphere = bpy.data.objects.new('Sphere', me_sphere)
ob_lamp_001 = bpy.data.objects.new('Lamp.001', light_lamp)

# ---- transforms, parenting, visibility, modifiers, constraints
ob_cube_001.location = (0.0, 0.0, 0.0)
ob_cube_001.rotation_euler = (1.571, -0.0, 1.571)
ob_cube_001.lock_rotations_4d = False
ob_cube_001.empty_display_type = 'ARROWS'
ob_cube_001.color = (0.0, 0.0, 0.0, 1.0)
ob_cube_001.lineart.crease_threshold = 0.0
ob_cube.location = (1.917e-06, 9.725e-07, -3.983e-07)
ob_cube.rotation_euler = (1.571, -0.0, 1.571)
ob_cube.lock_rotations_4d = False
ob_cube.empty_display_type = 'ARROWS'
ob_cube.color = (0.0, 0.0, 0.0, 1.0)
ob_cube.lineart.crease_threshold = 0.0
ob_plane_098.location = (1.917e-06, 9.724e-07, -3.983e-07)
ob_plane_098.rotation_euler = (1.571, -0.0, 1.571)
ob_plane_098.lock_rotations_4d = False
ob_plane_098.empty_display_type = 'ARROWS'
ob_plane_098.color = (0.0, 0.0, 0.0, 1.0)
ob_plane_098.lineart.crease_threshold = 0.0
ob_plane_097.location = (1.917e-06, 9.725e-07, -3.983e-07)
ob_plane_097.rotation_euler = (1.571, -0.0, 1.571)
ob_plane_097.lock_rotations_4d = False
ob_plane_097.empty_display_type = 'ARROWS'
ob_plane_097.color = (0.0, 0.0, 0.0, 1.0)
ob_plane_097.lineart.crease_threshold = 0.0
ob_plane_096.location = (1.917e-06, 9.725e-07, -3.983e-07)
ob_plane_096.rotation_euler = (1.571, -0.0, 1.571)
ob_plane_096.lock_rotations_4d = False
ob_plane_096.empty_display_type = 'ARROWS'
ob_plane_096.color = (0.0, 0.0, 0.0, 1.0)
ob_plane_096.lineart.crease_threshold = 0.0
ob_plane_095.location = (5.91e-14, 1.879e-08, -1.461e-15)
ob_plane_095.rotation_euler = (1.571, -0.0, 1.571)
ob_plane_095.lock_rotations_4d = False
ob_plane_095.empty_display_type = 'ARROWS'
ob_plane_095.color = (0.0, 0.0, 0.0, 1.0)
ob_plane_095.lineart.crease_threshold = 0.0
ob_plane_094.location = (1.917e-06, 9.725e-07, -3.983e-07)
ob_plane_094.rotation_euler = (1.571, -0.0, 1.571)
ob_plane_094.lock_rotations_4d = False
ob_plane_094.empty_display_type = 'ARROWS'
ob_plane_094.color = (0.0, 0.0, 0.0, 1.0)
ob_plane_094.lineart.crease_threshold = 0.0
ob_plane_093.location = (1.917e-06, 9.725e-07, -3.983e-07)
ob_plane_093.rotation_euler = (1.571, -0.0, 1.571)
ob_plane_093.lock_rotations_4d = False
ob_plane_093.empty_display_type = 'ARROWS'
ob_plane_093.color = (0.0, 0.0, 0.0, 1.0)
ob_plane_093.lineart.crease_threshold = 0.0
ob_plane_092.location = (1.917e-06, 9.725e-07, -3.983e-07)
ob_plane_092.rotation_euler = (1.571, -0.0, 1.571)
ob_plane_092.lock_rotations_4d = False
ob_plane_092.empty_display_type = 'ARROWS'
ob_plane_092.color = (0.0, 0.0, 0.0, 1.0)
ob_plane_092.lineart.crease_threshold = 0.0
ob_plane_091.location = (1.917e-06, 9.725e-07, -3.983e-07)
ob_plane_091.rotation_euler = (1.571, -0.0, 1.571)
ob_plane_091.lock_rotations_4d = False
ob_plane_091.empty_display_type = 'ARROWS'
ob_plane_091.color = (0.0, 0.0, 0.0, 1.0)
ob_plane_091.lineart.crease_threshold = 0.0
ob_plane_030.location = (1.917e-06, 9.725e-07, -3.983e-07)
ob_plane_030.rotation_euler = (1.571, -0.0, 1.571)
ob_plane_030.lock_rotations_4d = False
ob_plane_030.empty_display_type = 'ARROWS'
ob_plane_030.color = (0.0, 0.0, 0.0, 1.0)
ob_plane_030.lineart.crease_threshold = 0.0
ob_plane_029.location = (1.917e-06, 9.725e-07, -3.983e-07)
ob_plane_029.rotation_euler = (1.571, -0.0, 1.571)
ob_plane_029.lock_rotations_4d = False
ob_plane_029.empty_display_type = 'ARROWS'
ob_plane_029.color = (0.0, 0.0, 0.0, 1.0)
ob_plane_029.lineart.crease_threshold = 0.0
ob_plane_022.location = (1.917e-06, 9.725e-07, -3.983e-07)
ob_plane_022.rotation_euler = (1.571, -0.0, 1.571)
ob_plane_022.scale = (1.0, 1.0, -1.0)
ob_plane_022.lock_rotations_4d = False
ob_plane_022.empty_display_type = 'ARROWS'
ob_plane_022.color = (0.0, 0.0, 0.0, 1.0)
ob_plane_022.lineart.crease_threshold = 0.0
ob_plane_021.location = (1.917e-06, 9.725e-07, -3.983e-07)
ob_plane_021.rotation_euler = (1.571, -0.0, 1.571)
ob_plane_021.scale = (1.0, 1.0, -1.0)
ob_plane_021.lock_rotations_4d = False
ob_plane_021.empty_display_type = 'ARROWS'
ob_plane_021.color = (0.0, 0.0, 0.0, 1.0)
ob_plane_021.lineart.crease_threshold = 0.0
ob_plane_020.location = (1.917e-06, 9.725e-07, -3.983e-07)
ob_plane_020.rotation_euler = (1.571, -0.0, 1.571)
ob_plane_020.scale = (1.0, 1.0, -1.0)
ob_plane_020.lock_rotations_4d = False
ob_plane_020.empty_display_type = 'ARROWS'
ob_plane_020.color = (0.0, 0.0, 0.0, 1.0)
ob_plane_020.lineart.crease_threshold = 0.0
ob_plane_011.location = (1.917e-06, 9.725e-07, -3.983e-07)
ob_plane_011.rotation_euler = (1.571, -0.0, 1.571)
ob_plane_011.scale = (1.0, 1.0, -1.0)
ob_plane_011.lock_rotations_4d = False
ob_plane_011.empty_display_type = 'ARROWS'
ob_plane_011.color = (0.0, 0.0, 0.0, 1.0)
ob_plane_011.lineart.crease_threshold = 0.0
ob_plane_001.location = (1.917e-06, 9.725e-07, -3.983e-07)
ob_plane_001.rotation_euler = (1.571, -0.0, 1.571)
ob_plane_001.lock_rotations_4d = False
ob_plane_001.empty_display_type = 'ARROWS'
ob_plane_001.color = (0.0, 0.0, 0.0, 1.0)
ob_plane_001.lineart.crease_threshold = 0.0
ob_plane_090.location = (1.917e-06, 9.725e-07, -3.983e-07)
ob_plane_090.rotation_euler = (1.571, -0.0, 1.571)
ob_plane_090.lock_rotations_4d = False
ob_plane_090.empty_display_type = 'ARROWS'
ob_plane_090.color = (0.0, 0.0, 0.0, 1.0)
ob_plane_090.lineart.crease_threshold = 0.0
ob_plane_089.location = (1.917e-06, 9.725e-07, -3.983e-07)
ob_plane_089.rotation_euler = (1.571, -0.0, 1.571)
ob_plane_089.scale = (1.0, 1.0, -1.0)
ob_plane_089.lock_rotations_4d = False
ob_plane_089.empty_display_type = 'ARROWS'
ob_plane_089.color = (0.0, 0.0, 0.0, 1.0)
ob_plane_089.lineart.crease_threshold = 0.0
ob_plane_088.location = (1.917e-06, 9.725e-07, -3.983e-07)
ob_plane_088.rotation_euler = (1.571, -0.0, 1.571)
ob_plane_088.scale = (1.0, 1.0, -1.0)
ob_plane_088.lock_rotations_4d = False
ob_plane_088.empty_display_type = 'ARROWS'
ob_plane_088.color = (0.0, 0.0, 0.0, 1.0)
ob_plane_088.lineart.crease_threshold = 0.0
ob_plane_087.location = (1.917e-06, 9.725e-07, -3.983e-07)
ob_plane_087.rotation_euler = (1.571, -0.0, 1.571)
ob_plane_087.scale = (1.0, 1.0, -1.0)
ob_plane_087.lock_rotations_4d = False
ob_plane_087.empty_display_type = 'ARROWS'
ob_plane_087.color = (0.0, 0.0, 0.0, 1.0)
ob_plane_087.lineart.crease_threshold = 0.0
ob_plane_086.location = (1.917e-06, 9.725e-07, -3.983e-07)
ob_plane_086.rotation_euler = (1.571, -0.0, 1.571)
ob_plane_086.scale = (1.0, 1.0, -1.0)
ob_plane_086.lock_rotations_4d = False
ob_plane_086.empty_display_type = 'ARROWS'
ob_plane_086.color = (0.0, 0.0, 0.0, 1.0)
ob_plane_086.lineart.crease_threshold = 0.0
ob_plane_085.location = (1.917e-06, 9.725e-07, -3.983e-07)
ob_plane_085.rotation_euler = (1.571, -0.0, 1.571)
ob_plane_085.scale = (1.0, 1.0, -1.0)
ob_plane_085.lock_rotations_4d = False
ob_plane_085.empty_display_type = 'ARROWS'
ob_plane_085.color = (0.0, 0.0, 0.0, 1.0)
ob_plane_085.lineart.crease_threshold = 0.0
ob_plane_081.location = (1.917e-06, 9.725e-07, -3.983e-07)
ob_plane_081.rotation_euler = (1.571, -0.0, 1.571)
ob_plane_081.lock_rotations_4d = False
ob_plane_081.empty_display_type = 'ARROWS'
ob_plane_081.color = (0.0, 0.0, 0.0, 1.0)
ob_plane_081.lineart.crease_threshold = 0.0
ob_plane_079.location = (1.917e-06, 9.725e-07, -3.983e-07)
ob_plane_079.rotation_euler = (1.571, -0.0, 1.571)
ob_plane_079.scale = (1.0, 1.0, -1.0)
ob_plane_079.lock_rotations_4d = False
ob_plane_079.empty_display_type = 'ARROWS'
ob_plane_079.color = (0.0, 0.0, 0.0, 1.0)
ob_plane_079.lineart.crease_threshold = 0.0
ob_plane_078.location = (1.917e-06, 9.725e-07, -3.983e-07)
ob_plane_078.rotation_euler = (1.571, -0.0, 1.571)
ob_plane_078.scale = (1.0, 1.0, -1.0)
ob_plane_078.lock_rotations_4d = False
ob_plane_078.empty_display_type = 'ARROWS'
ob_plane_078.color = (0.0, 0.0, 0.0, 1.0)
ob_plane_078.lineart.crease_threshold = 0.0
ob_plane_077.location = (5.992e-14, 2.988e-14, -1.461e-15)
ob_plane_077.rotation_euler = (1.571, -0.0, 1.571)
ob_plane_077.scale = (1.0, 1.0, -1.0)
ob_plane_077.lock_rotations_4d = False
ob_plane_077.empty_display_type = 'ARROWS'
ob_plane_077.color = (0.0, 0.0, 0.0, 1.0)
ob_plane_077.lineart.crease_threshold = 0.0
ob_plane_076.location = (1.917e-06, 9.725e-07, -3.983e-07)
ob_plane_076.rotation_euler = (1.571, -0.0, 1.571)
ob_plane_076.scale = (1.0, 1.0, -1.0)
ob_plane_076.lock_rotations_4d = False
ob_plane_076.empty_display_type = 'ARROWS'
ob_plane_076.color = (0.0, 0.0, 0.0, 1.0)
ob_plane_076.lineart.crease_threshold = 0.0
ob_plane_075.location = (5.992e-14, 2.988e-14, -1.461e-15)
ob_plane_075.rotation_euler = (1.571, -0.0, 1.571)
ob_plane_075.scale = (1.0, 1.0, -1.0)
ob_plane_075.lock_rotations_4d = False
ob_plane_075.empty_display_type = 'ARROWS'
ob_plane_075.color = (0.0, 0.0, 0.0, 1.0)
ob_plane_075.lineart.crease_threshold = 0.0
ob_plane_074.location = (1.917e-06, 9.725e-07, -3.983e-07)
ob_plane_074.rotation_euler = (1.571, -0.0, 1.571)
ob_plane_074.scale = (1.0, 1.0, -1.0)
ob_plane_074.lock_rotations_4d = False
ob_plane_074.empty_display_type = 'ARROWS'
ob_plane_074.color = (0.0, 0.0, 0.0, 1.0)
ob_plane_074.lineart.crease_threshold = 0.0
ob_plane_073.location = (1.917e-06, 9.725e-07, -3.983e-07)
ob_plane_073.rotation_euler = (1.571, -0.0, 1.571)
ob_plane_073.scale = (1.0, 1.0, -1.0)
ob_plane_073.lock_rotations_4d = False
ob_plane_073.empty_display_type = 'ARROWS'
ob_plane_073.color = (0.0, 0.0, 0.0, 1.0)
ob_plane_073.lineart.crease_threshold = 0.0
ob_plane_072.location = (1.917e-06, 9.725e-07, -3.983e-07)
ob_plane_072.rotation_euler = (1.571, -0.0, 1.571)
ob_plane_072.scale = (1.0, 1.0, -1.0)
ob_plane_072.lock_rotations_4d = False
ob_plane_072.empty_display_type = 'ARROWS'
ob_plane_072.color = (0.0, 0.0, 0.0, 1.0)
ob_plane_072.lineart.crease_threshold = 0.0
ob_plane_071.location = (1.917e-06, 9.725e-07, -3.983e-07)
ob_plane_071.rotation_euler = (1.571, -0.0, 1.571)
ob_plane_071.scale = (1.0, 1.0, -1.0)
ob_plane_071.lock_rotations_4d = False
ob_plane_071.empty_display_type = 'ARROWS'
ob_plane_071.color = (0.0, 0.0, 0.0, 1.0)
ob_plane_071.lineart.crease_threshold = 0.0
ob_plane_070.location = (1.917e-06, 9.725e-07, -3.983e-07)
ob_plane_070.rotation_euler = (1.571, -0.0, 1.571)
ob_plane_070.scale = (1.0, 1.0, -1.0)
ob_plane_070.lock_rotations_4d = False
ob_plane_070.empty_display_type = 'ARROWS'
ob_plane_070.color = (0.0, 0.0, 0.0, 1.0)
ob_plane_070.lineart.crease_threshold = 0.0
ob_plane_069.location = (1.917e-06, 9.725e-07, -3.983e-07)
ob_plane_069.rotation_euler = (1.571, -0.0, 1.571)
ob_plane_069.scale = (1.0, 1.0, -1.0)
ob_plane_069.lock_rotations_4d = False
ob_plane_069.empty_display_type = 'ARROWS'
ob_plane_069.color = (0.0, 0.0, 0.0, 1.0)
ob_plane_069.lineart.crease_threshold = 0.0
ob_plane_068.location = (1.917e-06, 9.725e-07, -3.983e-07)
ob_plane_068.rotation_euler = (1.571, -0.0, 1.571)
ob_plane_068.scale = (1.0, 1.0, -1.0)
ob_plane_068.lock_rotations_4d = False
ob_plane_068.empty_display_type = 'ARROWS'
ob_plane_068.color = (0.0, 0.0, 0.0, 1.0)
ob_plane_068.lineart.crease_threshold = 0.0
ob_plane_067.location = (1.917e-06, 9.725e-07, -3.983e-07)
ob_plane_067.rotation_euler = (1.571, -0.0, 1.571)
ob_plane_067.scale = (1.0, 1.0, -1.0)
ob_plane_067.lock_rotations_4d = False
ob_plane_067.empty_display_type = 'ARROWS'
ob_plane_067.color = (0.0, 0.0, 0.0, 1.0)
ob_plane_067.lineart.crease_threshold = 0.0
ob_plane_066.location = (1.917e-06, 9.725e-07, -3.983e-07)
ob_plane_066.rotation_euler = (1.571, -0.0, 1.571)
ob_plane_066.scale = (1.0, 1.0, -1.0)
ob_plane_066.lock_rotations_4d = False
ob_plane_066.empty_display_type = 'ARROWS'
ob_plane_066.color = (0.0, 0.0, 0.0, 1.0)
ob_plane_066.lineart.crease_threshold = 0.0
ob_plane_065.location = (1.917e-06, 9.725e-07, -3.983e-07)
ob_plane_065.rotation_euler = (1.571, -0.0, 1.571)
ob_plane_065.scale = (1.0, 1.0, -1.0)
ob_plane_065.lock_rotations_4d = False
ob_plane_065.empty_display_type = 'ARROWS'
ob_plane_065.color = (0.0, 0.0, 0.0, 1.0)
ob_plane_065.lineart.crease_threshold = 0.0
ob_plane_064.location = (1.917e-06, 9.725e-07, -3.983e-07)
ob_plane_064.rotation_euler = (1.571, -0.0, 1.571)
ob_plane_064.scale = (1.0, 1.0, -1.0)
ob_plane_064.lock_rotations_4d = False
ob_plane_064.empty_display_type = 'ARROWS'
ob_plane_064.color = (0.0, 0.0, 0.0, 1.0)
ob_plane_064.lineart.crease_threshold = 0.0
ob_plane_063.location = (1.917e-06, 9.725e-07, -3.983e-07)
ob_plane_063.rotation_euler = (1.571, -0.0, 1.571)
ob_plane_063.scale = (1.0, 1.0, -1.0)
ob_plane_063.lock_rotations_4d = False
ob_plane_063.empty_display_type = 'ARROWS'
ob_plane_063.color = (0.0, 0.0, 0.0, 1.0)
ob_plane_063.lineart.crease_threshold = 0.0
ob_plane_062.location = (1.917e-06, 9.725e-07, -3.983e-07)
ob_plane_062.rotation_euler = (1.571, -0.0, 1.571)
ob_plane_062.scale = (1.0, 1.0, -1.0)
ob_plane_062.lock_rotations_4d = False
ob_plane_062.empty_display_type = 'ARROWS'
ob_plane_062.color = (0.0, 0.0, 0.0, 1.0)
ob_plane_062.lineart.crease_threshold = 0.0
ob_plane_061.location = (1.917e-06, 9.725e-07, -3.983e-07)
ob_plane_061.rotation_euler = (1.571, -0.0, 1.571)
ob_plane_061.scale = (1.0, 1.0, -1.0)
ob_plane_061.lock_rotations_4d = False
ob_plane_061.empty_display_type = 'ARROWS'
ob_plane_061.color = (0.0, 0.0, 0.0, 1.0)
ob_plane_061.lineart.crease_threshold = 0.0
ob_plane_060.location = (1.917e-06, 9.725e-07, -3.983e-07)
ob_plane_060.rotation_euler = (1.571, -0.0, 1.571)
ob_plane_060.scale = (1.0, 1.0, -1.0)
ob_plane_060.lock_rotations_4d = False
ob_plane_060.empty_display_type = 'ARROWS'
ob_plane_060.color = (0.0, 0.0, 0.0, 1.0)
ob_plane_060.lineart.crease_threshold = 0.0
ob_plane_059.location = (1.917e-06, 9.725e-07, -3.983e-07)
ob_plane_059.rotation_euler = (1.571, -0.0, 1.571)
ob_plane_059.scale = (1.0, 1.0, -1.0)
ob_plane_059.lock_rotations_4d = False
ob_plane_059.empty_display_type = 'ARROWS'
ob_plane_059.color = (0.0, 0.0, 0.0, 1.0)
ob_plane_059.lineart.crease_threshold = 0.0
ob_plane_058.location = (1.917e-06, 9.725e-07, -3.983e-07)
ob_plane_058.rotation_euler = (1.571, -0.0, 1.571)
ob_plane_058.scale = (1.0, 1.0, -1.0)
ob_plane_058.lock_rotations_4d = False
ob_plane_058.empty_display_type = 'ARROWS'
ob_plane_058.color = (0.0, 0.0, 0.0, 1.0)
ob_plane_058.lineart.crease_threshold = 0.0
ob_plane_057.location = (1.917e-06, 9.725e-07, -3.983e-07)
ob_plane_057.rotation_euler = (1.571, -0.0, 1.571)
ob_plane_057.scale = (1.0, 1.0, -1.0)
ob_plane_057.lock_rotations_4d = False
ob_plane_057.empty_display_type = 'ARROWS'
ob_plane_057.color = (0.0, 0.0, 0.0, 1.0)
ob_plane_057.lineart.crease_threshold = 0.0
ob_plane_056.location = (1.917e-06, 9.725e-07, -3.983e-07)
ob_plane_056.rotation_euler = (1.571, -0.0, 1.571)
ob_plane_056.scale = (1.0, 1.0, -1.0)
ob_plane_056.lock_rotations_4d = False
ob_plane_056.empty_display_type = 'ARROWS'
ob_plane_056.color = (0.0, 0.0, 0.0, 1.0)
ob_plane_056.lineart.crease_threshold = 0.0
ob_plane_055.location = (1.917e-06, 9.725e-07, -3.983e-07)
ob_plane_055.rotation_euler = (1.571, -0.0, 1.571)
ob_plane_055.scale = (1.0, 1.0, -1.0)
ob_plane_055.lock_rotations_4d = False
ob_plane_055.empty_display_type = 'ARROWS'
ob_plane_055.color = (0.0, 0.0, 0.0, 1.0)
ob_plane_055.lineart.crease_threshold = 0.0
ob_plane_054.location = (1.917e-06, 9.725e-07, -3.983e-07)
ob_plane_054.rotation_euler = (1.571, -0.0, 1.571)
ob_plane_054.scale = (1.0, 1.0, -1.0)
ob_plane_054.lock_rotations_4d = False
ob_plane_054.empty_display_type = 'ARROWS'
ob_plane_054.color = (0.0, 0.0, 0.0, 1.0)
ob_plane_054.lineart.crease_threshold = 0.0
ob_plane_053.location = (1.917e-06, 9.725e-07, -3.983e-07)
ob_plane_053.rotation_euler = (1.571, -0.0, 1.571)
ob_plane_053.scale = (1.0, 1.0, -1.0)
ob_plane_053.lock_rotations_4d = False
ob_plane_053.empty_display_type = 'ARROWS'
ob_plane_053.color = (0.0, 0.0, 0.0, 1.0)
ob_plane_053.lineart.crease_threshold = 0.0
ob_plane_052.location = (1.917e-06, 9.725e-07, -3.983e-07)
ob_plane_052.rotation_euler = (1.571, -0.0, 1.571)
ob_plane_052.scale = (1.0, 1.0, -1.0)
ob_plane_052.lock_rotations_4d = False
ob_plane_052.empty_display_type = 'ARROWS'
ob_plane_052.color = (0.0, 0.0, 0.0, 1.0)
ob_plane_052.lineart.crease_threshold = 0.0
ob_plane_051.location = (1.917e-06, 9.725e-07, -3.983e-07)
ob_plane_051.rotation_euler = (1.571, -0.0, 1.571)
ob_plane_051.scale = (1.0, 1.0, -1.0)
ob_plane_051.lock_rotations_4d = False
ob_plane_051.empty_display_type = 'ARROWS'
ob_plane_051.color = (0.0, 0.0, 0.0, 1.0)
ob_plane_051.lineart.crease_threshold = 0.0
ob_plane_050.location = (1.917e-06, 9.725e-07, -3.983e-07)
ob_plane_050.rotation_euler = (1.571, -0.0, 1.571)
ob_plane_050.scale = (1.0, 1.0, -1.0)
ob_plane_050.lock_rotations_4d = False
ob_plane_050.empty_display_type = 'ARROWS'
ob_plane_050.color = (0.0, 0.0, 0.0, 1.0)
ob_plane_050.lineart.crease_threshold = 0.0
ob_plane_049.location = (1.917e-06, 9.725e-07, -3.983e-07)
ob_plane_049.rotation_euler = (1.571, -0.0, 1.571)
ob_plane_049.scale = (1.0, 1.0, -1.0)
ob_plane_049.lock_rotations_4d = False
ob_plane_049.empty_display_type = 'ARROWS'
ob_plane_049.color = (0.0, 0.0, 0.0, 1.0)
ob_plane_049.lineart.crease_threshold = 0.0
ob_plane_048.location = (1.917e-06, 9.725e-07, -3.983e-07)
ob_plane_048.rotation_euler = (1.571, -0.0, 1.571)
ob_plane_048.scale = (1.0, 1.0, -1.0)
ob_plane_048.lock_rotations_4d = False
ob_plane_048.empty_display_type = 'ARROWS'
ob_plane_048.color = (0.0, 0.0, 0.0, 1.0)
ob_plane_048.lineart.crease_threshold = 0.0
ob_plane_047.location = (1.917e-06, 9.725e-07, -3.983e-07)
ob_plane_047.rotation_euler = (1.571, -0.0, 1.571)
ob_plane_047.scale = (1.0, 1.0, -1.0)
ob_plane_047.lock_rotations_4d = False
ob_plane_047.empty_display_type = 'ARROWS'
ob_plane_047.color = (0.0, 0.0, 0.0, 1.0)
ob_plane_047.lineart.crease_threshold = 0.0
ob_plane_046.location = (1.917e-06, 9.725e-07, -3.983e-07)
ob_plane_046.rotation_euler = (1.571, -0.0, 1.571)
ob_plane_046.scale = (1.0, 1.0, -1.0)
ob_plane_046.lock_rotations_4d = False
ob_plane_046.empty_display_type = 'ARROWS'
ob_plane_046.color = (0.0, 0.0, 0.0, 1.0)
ob_plane_046.lineart.crease_threshold = 0.0
ob_plane_045.location = (1.917e-06, 9.725e-07, -3.983e-07)
ob_plane_045.rotation_euler = (1.571, -0.0, 1.571)
ob_plane_045.scale = (1.0, 1.0, -1.0)
ob_plane_045.lock_rotations_4d = False
ob_plane_045.empty_display_type = 'ARROWS'
ob_plane_045.color = (0.0, 0.0, 0.0, 1.0)
ob_plane_045.lineart.crease_threshold = 0.0
ob_plane_044.location = (1.917e-06, 9.725e-07, -3.983e-07)
ob_plane_044.rotation_euler = (1.571, -0.0, 1.571)
ob_plane_044.scale = (1.0, 1.0, -1.0)
ob_plane_044.lock_rotations_4d = False
ob_plane_044.empty_display_type = 'ARROWS'
ob_plane_044.color = (0.0, 0.0, 0.0, 1.0)
ob_plane_044.lineart.crease_threshold = 0.0
ob_plane_043.location = (1.917e-06, 9.725e-07, -3.983e-07)
ob_plane_043.rotation_euler = (1.571, -0.0, 1.571)
ob_plane_043.scale = (1.0, 1.0, -1.0)
ob_plane_043.lock_rotations_4d = False
ob_plane_043.empty_display_type = 'ARROWS'
ob_plane_043.color = (0.0, 0.0, 0.0, 1.0)
ob_plane_043.lineart.crease_threshold = 0.0
ob_plane_042.location = (1.917e-06, 9.725e-07, -3.983e-07)
ob_plane_042.rotation_euler = (1.571, -0.0, 1.571)
ob_plane_042.scale = (1.0, 1.0, -1.0)
ob_plane_042.lock_rotations_4d = False
ob_plane_042.empty_display_type = 'ARROWS'
ob_plane_042.color = (0.0, 0.0, 0.0, 1.0)
ob_plane_042.lineart.crease_threshold = 0.0
ob_plane_041.location = (1.917e-06, 9.725e-07, -3.983e-07)
ob_plane_041.rotation_euler = (1.571, -0.0, 1.571)
ob_plane_041.scale = (1.0, 1.0, -1.0)
ob_plane_041.lock_rotations_4d = False
ob_plane_041.empty_display_type = 'ARROWS'
ob_plane_041.color = (0.0, 0.0, 0.0, 1.0)
ob_plane_041.lineart.crease_threshold = 0.0
ob_plane_040.location = (1.917e-06, 9.725e-07, -3.983e-07)
ob_plane_040.rotation_euler = (1.571, -0.0, 1.571)
ob_plane_040.lock_rotations_4d = False
ob_plane_040.empty_display_type = 'ARROWS'
ob_plane_040.color = (0.0, 0.0, 0.0, 1.0)
ob_plane_040.lineart.crease_threshold = 0.0
ob_plane_039.location = (1.917e-06, 9.725e-07, -3.983e-07)
ob_plane_039.rotation_euler = (1.571, -0.0, 1.571)
ob_plane_039.lock_rotations_4d = False
ob_plane_039.empty_display_type = 'ARROWS'
ob_plane_039.color = (0.0, 0.0, 0.0, 1.0)
ob_plane_039.lineart.crease_threshold = 0.0
ob_plane_038.location = (1.917e-06, 9.725e-07, -3.983e-07)
ob_plane_038.rotation_euler = (1.571, -0.0, 1.571)
ob_plane_038.lock_rotations_4d = False
ob_plane_038.empty_display_type = 'ARROWS'
ob_plane_038.color = (0.0, 0.0, 0.0, 1.0)
ob_plane_038.lineart.crease_threshold = 0.0
ob_plane_037.location = (1.917e-06, 9.725e-07, -3.983e-07)
ob_plane_037.rotation_euler = (1.571, -0.0, 1.571)
ob_plane_037.lock_rotations_4d = False
ob_plane_037.empty_display_type = 'ARROWS'
ob_plane_037.color = (0.0, 0.0, 0.0, 1.0)
ob_plane_037.lineart.crease_threshold = 0.0
ob_plane_036.location = (1.917e-06, 9.725e-07, -3.983e-07)
ob_plane_036.rotation_euler = (1.571, -0.0, 1.571)
ob_plane_036.lock_rotations_4d = False
ob_plane_036.empty_display_type = 'ARROWS'
ob_plane_036.color = (0.0, 0.0, 0.0, 1.0)
ob_plane_036.lineart.crease_threshold = 0.0
ob_plane_035.location = (1.917e-06, 9.725e-07, -3.983e-07)
ob_plane_035.rotation_euler = (1.571, -0.0, 1.571)
ob_plane_035.lock_rotations_4d = False
ob_plane_035.empty_display_type = 'ARROWS'
ob_plane_035.color = (0.0, 0.0, 0.0, 1.0)
ob_plane_035.lineart.crease_threshold = 0.0
ob_plane_034.location = (1.917e-06, 9.725e-07, -3.983e-07)
ob_plane_034.rotation_euler = (1.571, -0.0, 1.571)
ob_plane_034.lock_rotations_4d = False
ob_plane_034.empty_display_type = 'ARROWS'
ob_plane_034.color = (0.0, 0.0, 0.0, 1.0)
ob_plane_034.lineart.crease_threshold = 0.0
ob_plane_033.location = (1.917e-06, 9.725e-07, -3.983e-07)
ob_plane_033.rotation_euler = (1.571, -0.0, 1.571)
ob_plane_033.lock_rotations_4d = False
ob_plane_033.empty_display_type = 'ARROWS'
ob_plane_033.color = (0.0, 0.0, 0.0, 1.0)
ob_plane_033.lineart.crease_threshold = 0.0
ob_plane_032.location = (1.917e-06, 9.725e-07, -3.983e-07)
ob_plane_032.rotation_euler = (1.571, -0.0, 1.571)
ob_plane_032.lock_rotations_4d = False
ob_plane_032.empty_display_type = 'ARROWS'
ob_plane_032.color = (0.0, 0.0, 0.0, 1.0)
ob_plane_032.lineart.crease_threshold = 0.0
ob_plane_031.location = (1.917e-06, 9.725e-07, -3.983e-07)
ob_plane_031.rotation_euler = (1.571, -0.0, 1.571)
ob_plane_031.lock_rotations_4d = False
ob_plane_031.empty_display_type = 'ARROWS'
ob_plane_031.color = (0.0, 0.0, 0.0, 1.0)
ob_plane_031.lineart.crease_threshold = 0.0
ob_plane_028.location = (1.917e-06, 9.725e-07, -3.983e-07)
ob_plane_028.rotation_euler = (1.571, -0.0, 1.571)
ob_plane_028.lock_rotations_4d = False
ob_plane_028.empty_display_type = 'ARROWS'
ob_plane_028.color = (0.0, 0.0, 0.0, 1.0)
ob_plane_028.lineart.crease_threshold = 0.0
ob_plane_027.location = (1.917e-06, 9.725e-07, -3.983e-07)
ob_plane_027.rotation_euler = (1.571, -0.0, 1.571)
ob_plane_027.lock_rotations_4d = False
ob_plane_027.empty_display_type = 'ARROWS'
ob_plane_027.color = (0.0, 0.0, 0.0, 1.0)
ob_plane_027.lineart.crease_threshold = 0.0
ob_plane_026.location = (1.917e-06, 9.725e-07, -3.983e-07)
ob_plane_026.rotation_euler = (1.571, -0.0, 1.571)
ob_plane_026.lock_rotations_4d = False
ob_plane_026.empty_display_type = 'ARROWS'
ob_plane_026.color = (0.0, 0.0, 0.0, 1.0)
ob_plane_026.lineart.crease_threshold = 0.0
ob_plane_025.location = (1.917e-06, 9.725e-07, -3.983e-07)
ob_plane_025.rotation_euler = (1.571, -0.0, 1.571)
ob_plane_025.lock_rotations_4d = False
ob_plane_025.empty_display_type = 'ARROWS'
ob_plane_025.color = (0.0, 0.0, 0.0, 1.0)
ob_plane_025.lineart.crease_threshold = 0.0
ob_plane_024.location = (1.917e-06, 9.725e-07, -3.983e-07)
ob_plane_024.rotation_euler = (1.571, -0.0, 1.571)
ob_plane_024.lock_rotations_4d = False
ob_plane_024.empty_display_type = 'ARROWS'
ob_plane_024.color = (0.0, 0.0, 0.0, 1.0)
ob_plane_024.lineart.crease_threshold = 0.0
ob_plane_023.location = (1.917e-06, 9.725e-07, -3.983e-07)
ob_plane_023.rotation_euler = (1.571, -0.0, 1.571)
ob_plane_023.lock_rotations_4d = False
ob_plane_023.empty_display_type = 'ARROWS'
ob_plane_023.color = (0.0, 0.0, 0.0, 1.0)
ob_plane_023.lineart.crease_threshold = 0.0
ob_plane_019.location = (1.917e-06, 9.725e-07, -3.983e-07)
ob_plane_019.rotation_euler = (1.571, -0.0, 1.571)
ob_plane_019.lock_rotations_4d = False
ob_plane_019.empty_display_type = 'ARROWS'
ob_plane_019.color = (0.0, 0.0, 0.0, 1.0)
ob_plane_019.lineart.crease_threshold = 0.0
ob_plane_018.location = (1.917e-06, 9.725e-07, -3.983e-07)
ob_plane_018.rotation_euler = (1.571, -0.0, 1.571)
ob_plane_018.lock_rotations_4d = False
ob_plane_018.empty_display_type = 'ARROWS'
ob_plane_018.color = (0.0, 0.0, 0.0, 1.0)
ob_plane_018.lineart.crease_threshold = 0.0
ob_plane_017.location = (1.917e-06, 9.725e-07, -3.983e-07)
ob_plane_017.rotation_euler = (1.571, -0.0, 1.571)
ob_plane_017.lock_rotations_4d = False
ob_plane_017.empty_display_type = 'ARROWS'
ob_plane_017.color = (0.0, 0.0, 0.0, 1.0)
ob_plane_017.lineart.crease_threshold = 0.0
ob_plane_016.location = (1.917e-06, 9.725e-07, -3.983e-07)
ob_plane_016.rotation_euler = (1.571, -0.0, 1.571)
ob_plane_016.lock_rotations_4d = False
ob_plane_016.empty_display_type = 'ARROWS'
ob_plane_016.color = (0.0, 0.0, 0.0, 1.0)
ob_plane_016.lineart.crease_threshold = 0.0
ob_plane_015.location = (1.917e-06, 9.725e-07, -3.983e-07)
ob_plane_015.rotation_euler = (1.571, -0.0, 1.571)
ob_plane_015.lock_rotations_4d = False
ob_plane_015.empty_display_type = 'ARROWS'
ob_plane_015.color = (0.0, 0.0, 0.0, 1.0)
ob_plane_015.lineart.crease_threshold = 0.0
ob_plane_014.location = (1.917e-06, 9.725e-07, -3.983e-07)
ob_plane_014.rotation_euler = (1.571, -0.0, 1.571)
ob_plane_014.lock_rotations_4d = False
ob_plane_014.empty_display_type = 'ARROWS'
ob_plane_014.color = (0.0, 0.0, 0.0, 1.0)
ob_plane_014.lineart.crease_threshold = 0.0
ob_plane_013.location = (1.917e-06, 9.725e-07, -3.983e-07)
ob_plane_013.rotation_euler = (1.571, -0.0, 1.571)
ob_plane_013.lock_rotations_4d = False
ob_plane_013.empty_display_type = 'ARROWS'
ob_plane_013.color = (0.0, 0.0, 0.0, 1.0)
ob_plane_013.lineart.crease_threshold = 0.0
ob_plane_012.location = (1.917e-06, 9.725e-07, -3.983e-07)
ob_plane_012.rotation_euler = (1.571, -0.0, 1.571)
ob_plane_012.lock_rotations_4d = False
ob_plane_012.empty_display_type = 'ARROWS'
ob_plane_012.color = (0.0, 0.0, 0.0, 1.0)
ob_plane_012.lineart.crease_threshold = 0.0
ob_plane_010.location = (1.917e-06, 9.725e-07, -3.983e-07)
ob_plane_010.rotation_euler = (1.571, -0.0, 1.571)
ob_plane_010.lock_rotations_4d = False
ob_plane_010.empty_display_type = 'ARROWS'
ob_plane_010.color = (0.0, 0.0, 0.0, 1.0)
ob_plane_010.lineart.crease_threshold = 0.0
ob_plane_009.location = (1.917e-06, 9.725e-07, -3.983e-07)
ob_plane_009.rotation_euler = (1.571, -0.0, 1.571)
ob_plane_009.lock_rotations_4d = False
ob_plane_009.empty_display_type = 'ARROWS'
ob_plane_009.color = (0.0, 0.0, 0.0, 1.0)
ob_plane_009.lineart.crease_threshold = 0.0
ob_plane_008.location = (1.917e-06, 9.725e-07, -3.983e-07)
ob_plane_008.rotation_euler = (1.571, -0.0, 1.571)
ob_plane_008.lock_rotations_4d = False
ob_plane_008.empty_display_type = 'ARROWS'
ob_plane_008.color = (0.0, 0.0, 0.0, 1.0)
ob_plane_008.lineart.crease_threshold = 0.0
ob_plane_007.location = (1.917e-06, 9.725e-07, -3.983e-07)
ob_plane_007.rotation_euler = (1.571, -0.0, 1.571)
ob_plane_007.lock_rotations_4d = False
ob_plane_007.empty_display_type = 'ARROWS'
ob_plane_007.color = (0.0, 0.0, 0.0, 1.0)
ob_plane_007.lineart.crease_threshold = 0.0
ob_plane_006.location = (1.917e-06, 9.725e-07, -3.983e-07)
ob_plane_006.rotation_euler = (1.571, -0.0, 1.571)
ob_plane_006.lock_rotations_4d = False
ob_plane_006.empty_display_type = 'ARROWS'
ob_plane_006.color = (0.0, 0.0, 0.0, 1.0)
ob_plane_006.lineart.crease_threshold = 0.0
ob_plane_005.location = (1.917e-06, 9.725e-07, -3.983e-07)
ob_plane_005.rotation_euler = (1.571, -0.0, 1.571)
ob_plane_005.lock_rotations_4d = False
ob_plane_005.empty_display_type = 'ARROWS'
ob_plane_005.color = (0.0, 0.0, 0.0, 1.0)
ob_plane_005.lineart.crease_threshold = 0.0
ob_plane_004.location = (1.917e-06, 9.725e-07, -3.983e-07)
ob_plane_004.rotation_euler = (1.49e-08, -1.49e-08, -18.85)
ob_plane_004.lock_rotations_4d = False
ob_plane_004.empty_display_type = 'ARROWS'
ob_plane_004.color = (0.0, 0.0, 0.0, 1.0)
ob_plane_004.lineart.crease_threshold = 0.0
ob_plane_003.location = (1.917e-06, 9.725e-07, -3.983e-07)
ob_plane_003.rotation_euler = (1.571, -0.0, 1.571)
ob_plane_003.lock_rotations_4d = False
ob_plane_003.empty_display_type = 'ARROWS'
ob_plane_003.color = (0.0, 0.0, 0.0, 1.0)
ob_plane_003.lineart.crease_threshold = 0.0
ob_plane.location = (1.917e-06, 9.725e-07, -3.983e-07)
ob_plane.rotation_euler = (1.571, -0.0, 1.571)
ob_plane.lock_rotations_4d = False
ob_plane.empty_display_type = 'ARROWS'
ob_plane.color = (0.0, 0.0, 0.0, 1.0)
ob_plane.lineart.crease_threshold = 0.0
ob_cylinder_010.location = (1.917e-06, 9.725e-07, -3.983e-07)
ob_cylinder_010.rotation_euler = (1.571, 1.51e-07, 1.571)
ob_cylinder_010.lock_rotations_4d = False
ob_cylinder_010.empty_display_type = 'ARROWS'
ob_cylinder_010.color = (0.0, 0.0, 0.0, 1.0)
ob_cylinder_010.lineart.crease_threshold = 0.0
ob_cylinder_009.location = (1.917e-06, 9.725e-07, -3.983e-07)
ob_cylinder_009.rotation_euler = (1.571, 1.51e-07, 1.571)
ob_cylinder_009.lock_rotations_4d = False
ob_cylinder_009.empty_display_type = 'ARROWS'
ob_cylinder_009.color = (0.0, 0.0, 0.0, 1.0)
ob_cylinder_009.lineart.crease_threshold = 0.0
ob_cylinder_007.location = (1.917e-06, 9.725e-07, -3.983e-07)
ob_cylinder_007.rotation_euler = (1.571, 1.51e-07, 1.571)
ob_cylinder_007.scale = (0.1, 0.1, 0.1)
ob_cylinder_007.lock_rotations_4d = False
ob_cylinder_007.empty_display_type = 'ARROWS'
ob_cylinder_007.color = (0.0, 0.0, 0.0, 1.0)
ob_cylinder_007.lineart.crease_threshold = 0.0
ob_cylinder_005.location = (1.917e-06, 9.725e-07, -3.983e-07)
ob_cylinder_005.rotation_euler = (1.571, 1.51e-07, 1.571)
ob_cylinder_005.scale = (0.1, 0.1, 0.1)
ob_cylinder_005.lock_rotations_4d = False
ob_cylinder_005.empty_display_type = 'ARROWS'
ob_cylinder_005.color = (0.0, 0.0, 0.0, 1.0)
ob_cylinder_005.lineart.crease_threshold = 0.0
ob_cylinder_003.location = (1.917e-06, 9.725e-07, -3.983e-07)
ob_cylinder_003.rotation_euler = (1.571, 1.51e-07, 1.571)
ob_cylinder_003.lock_rotations_4d = False
ob_cylinder_003.empty_display_type = 'ARROWS'
ob_cylinder_003.color = (0.0, 0.0, 0.0, 1.0)
ob_cylinder_003.lineart.crease_threshold = 0.0
ob_cylinder.location = (1.917e-06, 9.725e-07, -3.983e-07)
ob_cylinder.rotation_euler = (1.571, 1.51e-07, 1.571)
ob_cylinder.lock_rotations_4d = False
ob_cylinder.empty_display_type = 'ARROWS'
ob_cylinder.color = (0.0, 0.0, 0.0, 1.0)
ob_cylinder.lineart.crease_threshold = 0.0
ob_plane_002.location = (1.917e-06, 9.725e-07, -3.983e-07)
ob_plane_002.rotation_euler = (1.49e-08, -1.49e-08, -18.85)
ob_plane_002.lock_rotations_4d = False
ob_plane_002.empty_display_type = 'ARROWS'
ob_plane_002.color = (0.0, 0.0, 0.0, 1.0)
ob_plane_002.lineart.crease_threshold = 0.0
ob_camera.location = (10.0, -10.0, 10.0)
ob_camera.rotation_euler = (1.047, 0.0, 0.7854)
ob_camera.lock_rotations_4d = False
ob_camera.empty_display_type = 'ARROWS'
ob_camera.color = (0.0, 0.0, 0.0, 1.0)
ob_camera.lineart.crease_threshold = 0.0
ob_sphere.location = (-0.02993, 0.1261, 0.07312)
ob_sphere.rotation_euler = (1.571, -0.0, 1.571)
ob_sphere.lock_rotations_4d = False
ob_sphere.empty_display_type = 'ARROWS'
ob_sphere.color = (0.0, 0.0, 0.0, 1.0)
ob_sphere.show_instancer_for_render = False
ob_sphere.instance_type = 'VERTS'
ob_sphere.use_instance_vertices_rotation = True
ob_sphere.lineart.crease_threshold = 0.0
ob_lamp_001.parent = ob_sphere
ob_lamp_001.matrix_parent_inverse = Matrix(((-4.371e-08, 1.0, -2.118e-22, -0.1261), (4.371e-08, 1.911e-15, 1.0, -0.07312), (1.0, 4.371e-08, -4.371e-08, 0.02993), (0.0, 0.0, 0.0, 1.0)))
ob_lamp_001.location = (-0.02993, 0.1261, 0.07312)
ob_lamp_001.rotation_euler = (1.571, -0.0, 1.571)
ob_lamp_001.lock_rotations_4d = False
ob_lamp_001.empty_display_type = 'ARROWS'
ob_lamp_001.color = (0.0, 0.0, 0.0, 1.0)
ob_lamp_001.lineart.crease_threshold = 0.0

# ---- collection membership
col_collection_1.objects.link(ob_cube_001)
col_collection_1.objects.link(ob_cube)
col_collection_1.objects.link(ob_plane_098)
col_collection_1.objects.link(ob_plane_097)
col_collection_1.objects.link(ob_plane_096)
col_collection_1.objects.link(ob_plane_095)
col_collection_1.objects.link(ob_plane_094)
col_collection_1.objects.link(ob_plane_093)
col_collection_1.objects.link(ob_plane_092)
col_collection_1.objects.link(ob_plane_091)
col_collection_1.objects.link(ob_plane_030)
col_collection_1.objects.link(ob_plane_029)
col_collection_1.objects.link(ob_plane_022)
col_collection_1.objects.link(ob_plane_021)
col_collection_1.objects.link(ob_plane_020)
col_collection_1.objects.link(ob_plane_011)
col_collection_1.objects.link(ob_plane_001)
col_collection_1.objects.link(ob_plane_090)
col_collection_1.objects.link(ob_plane_089)
col_collection_1.objects.link(ob_plane_088)
col_collection_1.objects.link(ob_plane_087)
col_collection_1.objects.link(ob_plane_086)
col_collection_1.objects.link(ob_plane_085)
col_collection_1.objects.link(ob_plane_081)
col_collection_1.objects.link(ob_plane_079)
col_collection_1.objects.link(ob_plane_078)
col_collection_1.objects.link(ob_plane_077)
col_collection_1.objects.link(ob_plane_076)
col_collection_1.objects.link(ob_plane_075)
col_collection_1.objects.link(ob_plane_074)
col_collection_1.objects.link(ob_plane_073)
col_collection_1.objects.link(ob_plane_072)
col_collection_1.objects.link(ob_plane_071)
col_collection_1.objects.link(ob_plane_070)
col_collection_1.objects.link(ob_plane_069)
col_collection_1.objects.link(ob_plane_068)
col_collection_1.objects.link(ob_plane_067)
col_collection_1.objects.link(ob_plane_066)
col_collection_1.objects.link(ob_plane_065)
col_collection_1.objects.link(ob_plane_064)
col_collection_1.objects.link(ob_plane_063)
col_collection_1.objects.link(ob_plane_062)
col_collection_1.objects.link(ob_plane_061)
col_collection_1.objects.link(ob_plane_060)
col_collection_1.objects.link(ob_plane_059)
col_collection_1.objects.link(ob_plane_058)
col_collection_1.objects.link(ob_plane_057)
col_collection_1.objects.link(ob_plane_056)
col_collection_1.objects.link(ob_plane_055)
col_collection_1.objects.link(ob_plane_054)
col_collection_1.objects.link(ob_plane_053)
col_collection_1.objects.link(ob_plane_052)
col_collection_1.objects.link(ob_plane_051)
col_collection_1.objects.link(ob_plane_050)
col_collection_1.objects.link(ob_plane_049)
col_collection_1.objects.link(ob_plane_048)
col_collection_1.objects.link(ob_plane_047)
col_collection_1.objects.link(ob_plane_046)
col_collection_1.objects.link(ob_plane_045)
col_collection_1.objects.link(ob_plane_044)
col_collection_1.objects.link(ob_plane_043)
col_collection_1.objects.link(ob_plane_042)
col_collection_1.objects.link(ob_plane_041)
col_collection_1.objects.link(ob_plane_040)
col_collection_1.objects.link(ob_plane_039)
col_collection_1.objects.link(ob_plane_038)
col_collection_1.objects.link(ob_plane_037)
col_collection_1.objects.link(ob_plane_036)
col_collection_1.objects.link(ob_plane_035)
col_collection_1.objects.link(ob_plane_034)
col_collection_1.objects.link(ob_plane_033)
col_collection_1.objects.link(ob_plane_032)
col_collection_1.objects.link(ob_plane_031)
col_collection_1.objects.link(ob_plane_028)
col_collection_1.objects.link(ob_plane_027)
col_collection_1.objects.link(ob_plane_026)
col_collection_1.objects.link(ob_plane_025)
col_collection_1.objects.link(ob_plane_024)
col_collection_1.objects.link(ob_plane_023)
col_collection_1.objects.link(ob_plane_019)
col_collection_1.objects.link(ob_plane_018)
col_collection_1.objects.link(ob_plane_017)
col_collection_1.objects.link(ob_plane_016)
col_collection_1.objects.link(ob_plane_015)
col_collection_1.objects.link(ob_plane_014)
col_collection_1.objects.link(ob_plane_013)
col_collection_1.objects.link(ob_plane_012)
col_collection_1.objects.link(ob_plane_010)
col_collection_1.objects.link(ob_plane_009)
col_collection_1.objects.link(ob_plane_008)
col_collection_1.objects.link(ob_plane_007)
col_collection_1.objects.link(ob_plane_006)
col_collection_1.objects.link(ob_plane_005)
col_collection_1.objects.link(ob_plane_004)
col_collection_1.objects.link(ob_plane_003)
col_collection_1.objects.link(ob_plane)
col_collection_1.objects.link(ob_cylinder_010)
col_collection_1.objects.link(ob_cylinder_009)
col_collection_1.objects.link(ob_cylinder_007)
col_collection_1.objects.link(ob_cylinder_005)
col_collection_1.objects.link(ob_cylinder_003)
col_collection_1.objects.link(ob_cylinder)
col_collection_1.objects.link(ob_plane_002)
col_collection_2.objects.link(ob_camera)
col_collection_3.objects.link(ob_sphere)
col_collection_3.objects.link(ob_lamp_001)

# ---- scene / render settings (as saved in the file)
scene.camera = ob_camera
scene.frame_start = 1; scene.frame_end = 250; scene.frame_set(1)
scene.render.engine = 'BLENDER_EEVEE_NEXT'
scene.render.image_settings.color_mode = 'RGB'
scene.render.image_settings.compression = 90
scene.render.resolution_x = 128
scene.render.resolution_y = 128
scene.render.pixel_aspect_x = 100.0
scene.render.pixel_aspect_y = 100.0
scene.render.fps = 25
scene.render.dither_intensity = 0.0
scene.render.use_compositing = False
scene.render.use_sequencer = False
scene.render.bake_bias = 0.0
scene.render.use_stamp_time = False
scene.render.use_stamp_date = False
scene.render.use_stamp_frame = False
scene.render.use_stamp_camera = False
scene.render.use_stamp_scene = False
scene.render.use_stamp_filename = False
scene.render.use_stamp_render_time = False
scene.render.stamp_font_size = 0
scene.cycles.use_denoising = False
scene.cycles.samples = 10
scene.cycles.sampling_pattern = 'TABULATED_SOBOL'
scene.cycles.light_sampling_threshold = 0.0
scene.cycles.use_adaptive_sampling = False
scene.cycles.use_light_tree = False
scene.cycles.blur_glossy = 0.0
scene.cycles.volume_bounces = 1
scene.cycles.pixel_filter_type = 'GAUSSIAN'
scene.cycles.sample_clamp_indirect = 0.0
scene.view_settings.view_transform = 'Raw'
bpy.context.view_layer.update()
